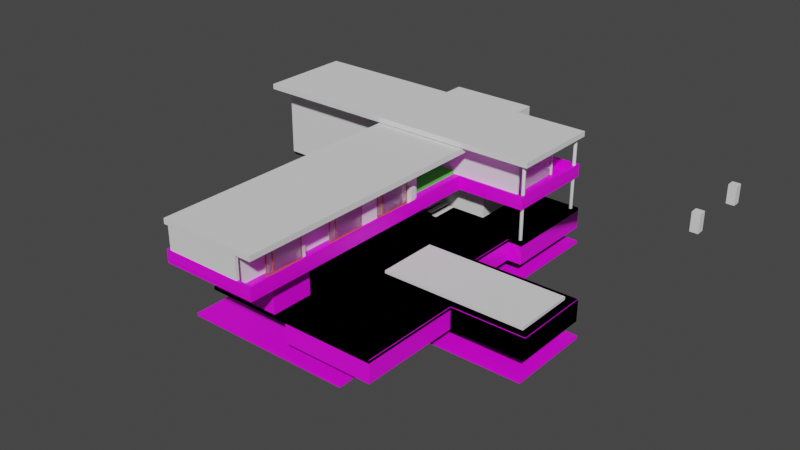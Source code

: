 # Source: CliffHouse.blend  (saved by Blender 3.3.6; exported with 4.5.12 LTS)
import bpy
from mathutils import Matrix  # noqa: F401  (used for matrix-valued properties, if any)

bpy.ops.wm.read_factory_settings(use_empty=True)
scene = bpy.context.scene
scene.name = 'Scene'

# ---- collections
col_reference = bpy.data.collections.new('Reference'); scene.collection.children.link(col_reference)
col_toplevel = bpy.data.collections.new('TopLevel'); scene.collection.children.link(col_toplevel)
col_swimmingpoollevel = bpy.data.collections.new('SwimmingPoolLevel'); scene.collection.children.link(col_swimmingpoollevel)
col_lowerlevel = bpy.data.collections.new('LowerLevel'); scene.collection.children.link(col_lowerlevel)
col_stairs = bpy.data.collections.new('Stairs'); scene.collection.children.link(col_stairs)
col_backups = bpy.data.collections.new('Backups'); scene.collection.children.link(col_backups)

# ---- images (referenced by path relative to the original .blend; pixels are not part of the script)
import os
ASSET_DIR = os.environ.get("B2B_ASSET_DIR", "")  # directory of the original .blend (textures are referenced by path, not embedded)
HERE = os.path.dirname(os.path.abspath(__file__))  # packed textures are extracted next to this script under _unpacked/

def load_image(name, relpath, width, height, colorspace="sRGB"):
    """Load a texture the original file referenced (path relative to the .blend, or extracted next to this script)."""
    p = next((c for c in (os.path.join(HERE, relpath), os.path.join(ASSET_DIR, relpath)) if relpath and os.path.exists(c)), "")
    if p:
        img = bpy.data.images.load(p, check_existing=True)
        img.name = name
    else:  # same state as the original file: an image datablock whose file is absent (Cycles renders it pink)
        img = bpy.data.images.new(name, width, height)
        img.source = "FILE"
        img.filepath = "//" + (relpath or name)
    img.colorspace_settings.name = colorspace
    return img
img_simpleredbricks_albedo_png = load_image('SimpleRedBricks_Albedo.png', 'SimpleRedBricks_Albedo.png', 1024, 1024, 'sRGB')
img_bathroomtiles_albedo_png = load_image('BathroomTiles_albedo.png', 'BathroomTiles_albedo.png', 1024, 1024, 'sRGB')

# ---- materials (node trees are filled in below, after node groups)
mat_plasterfloor = bpy.data.materials.new('PlasterFloor')
mat_plasterfloor.use_transparent_shadow = False
mat_brick = bpy.data.materials.new('Brick')
mat_brick.use_transparent_shadow = False
mat_glass = bpy.data.materials.new('Glass')
mat_glass.use_transparent_shadow = False
mat_woodframing = bpy.data.materials.new('WoodFraming')
mat_woodframing.use_transparent_shadow = False
mat_grass = bpy.data.materials.new('Grass')
mat_grass.use_transparent_shadow = False
mat_poolwalls = bpy.data.materials.new('PoolWalls')
mat_poolwalls.use_transparent_shadow = False
mat_swimmingpoolwater = bpy.data.materials.new('SwimmingPoolWater')
mat_swimmingpoolwater.use_transparent_shadow = False
mat_material = bpy.data.materials.new('Material')
mat_material.use_transparent_shadow = False

# ---- node groups
ng_auto_smooth = bpy.data.node_groups.new('Auto Smooth', 'GeometryNodeTree')
_s = ng_auto_smooth.interface.new_socket(name='Geometry', in_out='OUTPUT', socket_type='NodeSocketGeometry')
_s = ng_auto_smooth.interface.new_socket(name='Geometry', in_out='INPUT', socket_type='NodeSocketGeometry')
_s = ng_auto_smooth.interface.new_socket(name='Angle', in_out='INPUT', socket_type='NodeSocketFloat')
_s.subtype = 'ANGLE'
_s.min_value = 0.0
_s.max_value = 3.142
ng_auto_smooth.is_modifier = True
_N = ng_auto_smooth.nodes; _L = ng_auto_smooth.links
n0 = _N.new('NodeGroupOutput'); n0.name = 'Group Output'; n0.location = (480, -100)
n1 = _N.new('NodeGroupInput'); n1.name = 'Group Input'; n1.location = (-420, -300)
n2 = _N.new('NodeGroupInput'); n2.name = 'Group Input.001'; n2.location = (-60, -100)
n3 = _N.new('GeometryNodeSetShadeSmooth'); n3.name = 'Set Shade Smooth'; n3.location = (120, -100)
n3.domain = 'EDGE'
n4 = _N.new('GeometryNodeSetShadeSmooth'); n4.name = 'Set Shade Smooth.001'; n4.location = (300, -100)
n5 = _N.new('GeometryNodeInputMeshEdgeAngle'); n5.name = 'Edge Angle'; n5.location = (-420, -220)
n6 = _N.new('GeometryNodeInputEdgeSmooth'); n6.name = 'Is Edge Smooth'; n6.location = (-60, -160)
n7 = _N.new('GeometryNodeInputShadeSmooth'); n7.name = 'Is Face Smooth'; n7.location = (-240, -340)
n8 = _N.new('FunctionNodeBooleanMath'); n8.name = 'Boolean Math'; n8.location = (-60, -220)
n9 = _N.new('FunctionNodeCompare'); n9.name = 'Compare'; n9.location = (-240, -180)
n9.operation = 'LESS_EQUAL'
_L.new(n5.outputs[0], n9.inputs[0])
_L.new(n4.outputs[0], n0.inputs[0])
_L.new(n1.outputs[1], n9.inputs[1])
_L.new(n9.outputs[0], n8.inputs[0])
_L.new(n7.outputs[0], n8.inputs[1])
_L.new(n2.outputs[0], n3.inputs[0])
_L.new(n6.outputs[0], n3.inputs[1])
_L.new(n3.outputs[0], n4.inputs[0])
_L.new(n8.outputs[0], n3.inputs[2])
n0.is_active_output = True

# ---- material node trees
mat_plasterfloor.use_nodes = True; mat_plasterfloor.node_tree.nodes.clear()
_N = mat_plasterfloor.node_tree.nodes; _L = mat_plasterfloor.node_tree.links
n0 = _N.new('ShaderNodeBsdfPrincipled'); n0.name = 'Principled BSDF'; n0.location = (10, 300)
n0.distribution = 'GGX'
n0.subsurface_method = 'RANDOM_WALK_SKIN'
n0.inputs[3].default_value = 1.45
n0.inputs[27].default_value = (0.0, 0.0, 0.0, 1.0)
n0.inputs[28].default_value = 1.0
n1 = _N.new('ShaderNodeOutputMaterial'); n1.name = 'Material Output'; n1.location = (300, 300)
n2 = _N.new('ShaderNodeTexImage'); n2.name = 'Image Texture'; n2.location = (-280, 275)
n2.image = img_simpleredbricks_albedo_png
_L.new(n0.outputs[0], n1.inputs[0])
_L.new(n2.outputs[0], n0.inputs[0])
n1.is_active_output = True
mat_brick.use_nodes = True; mat_brick.node_tree.nodes.clear()
_N = mat_brick.node_tree.nodes; _L = mat_brick.node_tree.links
n0 = _N.new('ShaderNodeBsdfPrincipled'); n0.name = 'Principled BSDF'; n0.location = (10, 300)
n0.distribution = 'GGX'
n0.subsurface_method = 'RANDOM_WALK_SKIN'
n0.inputs[3].default_value = 1.45
n0.inputs[27].default_value = (0.0, 0.0, 0.0, 1.0)
n0.inputs[28].default_value = 1.0
n1 = _N.new('ShaderNodeOutputMaterial'); n1.name = 'Material Output'; n1.location = (300, 300)
n2 = _N.new('ShaderNodeTexImage'); n2.name = 'Image Texture'; n2.location = (-190, 275)
n2.image = img_simpleredbricks_albedo_png
_L.new(n0.outputs[0], n1.inputs[0])
_L.new(n2.outputs[0], n0.inputs[0])
n1.is_active_output = True
mat_glass.use_nodes = True; mat_glass.node_tree.nodes.clear()
_N = mat_glass.node_tree.nodes; _L = mat_glass.node_tree.links
n0 = _N.new('ShaderNodeOutputMaterial'); n0.name = 'Material Output'; n0.location = (300, 300)
n1 = _N.new('ShaderNodeBsdfGlass'); n1.name = 'Glass BSDF'; n1.location = (10, 300)
n1.distribution = 'BECKMANN'
n1.inputs[1].default_value = 0.5
n1.inputs[2].default_value = 1.45
_L.new(n1.outputs[0], n0.inputs[0])
n0.is_active_output = True
mat_woodframing.use_nodes = True; mat_woodframing.node_tree.nodes.clear()
_N = mat_woodframing.node_tree.nodes; _L = mat_woodframing.node_tree.links
n0 = _N.new('ShaderNodeBsdfPrincipled'); n0.name = 'Principled BSDF'; n0.location = (10, 300)
n0.distribution = 'GGX'
n0.subsurface_method = 'RANDOM_WALK_SKIN'
n0.inputs[3].default_value = 1.45
n0.inputs[27].default_value = (0.0, 0.0, 0.0, 1.0)
n0.inputs[28].default_value = 1.0
n1 = _N.new('ShaderNodeOutputMaterial'); n1.name = 'Material Output'; n1.location = (300, 300)
n2 = _N.new('ShaderNodeRGB'); n2.name = 'RGB'; n2.location = (-280, 275)
n2.outputs[0].default_value = (0.5, 0.1303, 0.03144, 1.0)
_L.new(n0.outputs[0], n1.inputs[0])
_L.new(n2.outputs[0], n0.inputs[0])
n1.is_active_output = True
mat_grass.use_nodes = True; mat_grass.node_tree.nodes.clear()
_N = mat_grass.node_tree.nodes; _L = mat_grass.node_tree.links
n0 = _N.new('ShaderNodeBsdfPrincipled'); n0.name = 'Principled BSDF'; n0.location = (10, 300)
n0.distribution = 'GGX'
n0.subsurface_method = 'RANDOM_WALK_SKIN'
n0.inputs[3].default_value = 1.45
n0.inputs[27].default_value = (0.0, 0.0, 0.0, 1.0)
n0.inputs[28].default_value = 1.0
n1 = _N.new('ShaderNodeOutputMaterial'); n1.name = 'Material Output'; n1.location = (300, 300)
n2 = _N.new('ShaderNodeTexImage'); n2.name = 'Image Texture'; n2.location = (-280, 275)
n2.image = img_bathroomtiles_albedo_png
_L.new(n0.outputs[0], n1.inputs[0])
_L.new(n2.outputs[0], n0.inputs[0])
n1.is_active_output = True
mat_poolwalls.use_nodes = True; mat_poolwalls.node_tree.nodes.clear()
_N = mat_poolwalls.node_tree.nodes; _L = mat_poolwalls.node_tree.links
n0 = _N.new('ShaderNodeBsdfPrincipled'); n0.name = 'Principled BSDF'; n0.location = (10, 300)
n0.distribution = 'GGX'
n0.subsurface_method = 'RANDOM_WALK_SKIN'
n0.inputs[3].default_value = 1.45
n0.inputs[27].default_value = (0.0, 0.0, 0.0, 1.0)
n0.inputs[28].default_value = 1.0
n1 = _N.new('ShaderNodeOutputMaterial'); n1.name = 'Material Output'; n1.location = (300, 300)
n2 = _N.new('ShaderNodeTexImage'); n2.name = 'Image Texture'; n2.location = (-280, 275)
n2.image = img_bathroomtiles_albedo_png
_L.new(n0.outputs[0], n1.inputs[0])
_L.new(n2.outputs[0], n0.inputs[0])
n1.is_active_output = True
mat_swimmingpoolwater.use_nodes = True; mat_swimmingpoolwater.node_tree.nodes.clear()
_N = mat_swimmingpoolwater.node_tree.nodes; _L = mat_swimmingpoolwater.node_tree.links
n0 = _N.new('ShaderNodeBsdfPrincipled'); n0.name = 'Principled BSDF'; n0.location = (10, 300)
n0.distribution = 'GGX'
n0.subsurface_method = 'RANDOM_WALK_SKIN'
n0.inputs[3].default_value = 1.45
n0.inputs[27].default_value = (0.0, 0.0, 0.0, 1.0)
n0.inputs[28].default_value = 1.0
n1 = _N.new('ShaderNodeOutputMaterial'); n1.name = 'Material Output'; n1.location = (300, 300)
_L.new(n0.outputs[0], n1.inputs[0])
n1.is_active_output = True
mat_material.use_nodes = True; mat_material.node_tree.nodes.clear()
_N = mat_material.node_tree.nodes; _L = mat_material.node_tree.links
n0 = _N.new('ShaderNodeBsdfPrincipled'); n0.name = 'Principled BSDF'; n0.location = (10, 300)
n0.distribution = 'GGX'
n0.subsurface_method = 'RANDOM_WALK_SKIN'
n0.inputs[0].default_value = (0.07185, 0.8, 0.04384, 1.0)
n0.inputs[3].default_value = 1.45
n0.inputs[27].default_value = (0.0, 0.0, 0.0, 1.0)
n0.inputs[28].default_value = 1.0
n1 = _N.new('ShaderNodeOutputMaterial'); n1.name = 'Material Output'; n1.location = (300, 300)
_L.new(n0.outputs[0], n1.inputs[0])
n1.is_active_output = True

# ---- world
world_world = bpy.data.worlds.new('World'); scene.world = world_world
world_world.use_nodes = True; world_world.node_tree.nodes.clear()
_N = world_world.node_tree.nodes; _L = world_world.node_tree.links
n0 = _N.new('ShaderNodeOutputWorld'); n0.name = 'World Output'; n0.location = (300, 300)
n1 = _N.new('ShaderNodeBackground'); n1.name = 'Background'; n1.location = (10, 300)
n1.inputs[0].default_value = (0.05088, 0.05088, 0.05088, 1.0)
_L.new(n1.outputs[0], n0.inputs[0])
n0.is_active_output = True
world_world.color = (0.05088, 0.05088, 0.05088)
world_world.use_sun_shadow = False
world_world.sun_shadow_jitter_overblur = 0.0

# ---- meshes
me_cube_010 = bpy.data.meshes.new('Cube.010')
me_cube_010.from_pydata([(-0.3048, -0.3048, -0.3048), (-0.3048, -0.3048, 0.3048), (-0.3048, 0.3048, -0.3048), (-0.3048, 0.3048, 0.3048), (0.3048, -0.3048, -0.3048), (0.3048, -0.3048, 0.3048), (0.3048, 0.3048, -0.3048), (0.3048, 0.3048, 0.3048)], [], [(0, 1, 3, 2), (2, 3, 7, 6), (6, 7, 5, 4), (4, 5, 1, 0), (2, 6, 4, 0), (7, 3, 1, 5)])
_uv = me_cube_010.uv_layers.new(name='UVMap')
_uv.uv.foreach_set('vector', [0.375, 0.0, 0.625, 0.0, 0.625, 0.25, 0.375, 0.25, 0.375, 0.25, 0.625, 0.25, 0.625, 0.5, 0.375, 0.5, 0.375, 0.5, 0.625, 0.5, 0.625, 0.75, 0.375, 0.75, 0.375, 0.75, 0.625, 0.75, 0.625, 1.0, 0.375, 1.0, 0.125, 0.5, 0.375, 0.5, 0.375, 0.75, 0.125, 0.75, 0.625, 0.5, 0.875, 0.5, 0.875, 0.75, 0.625, 0.75])
me_cube_010.update()
me_cube_013 = bpy.data.meshes.new('Cube.013')
me_cube_013.from_pydata([(-0.3048, -0.3048, -0.3048), (-0.3048, -0.3048, 0.3048), (-0.3048, 0.3048, -0.3048), (-0.3048, 0.3048, 0.3048), (0.3048, -0.3048, -0.3048), (0.3048, -0.3048, 0.3048), (0.3048, 0.3048, -0.3048), (0.3048, 0.3048, 0.3048)], [], [(0, 1, 3, 2), (2, 3, 7, 6), (6, 7, 5, 4), (4, 5, 1, 0), (2, 6, 4, 0), (7, 3, 1, 5)])
_uv = me_cube_013.uv_layers.new(name='UVMap')
_uv.uv.foreach_set('vector', [0.375, 0.0, 0.625, 0.0, 0.625, 0.25, 0.375, 0.25, 0.375, 0.25, 0.625, 0.25, 0.625, 0.5, 0.375, 0.5, 0.375, 0.5, 0.625, 0.5, 0.625, 0.75, 0.375, 0.75, 0.375, 0.75, 0.625, 0.75, 0.625, 1.0, 0.375, 1.0, 0.125, 0.5, 0.375, 0.5, 0.375, 0.75, 0.125, 0.75, 0.625, 0.5, 0.875, 0.5, 0.875, 0.75, 0.625, 0.75])
me_cube_013.update()
me_cube_003 = bpy.data.meshes.new('Cube.003')
me_cube_003.from_pydata([(-15.42, -16.32, 8.007), (-15.42, -16.32, 8.357), (-15.42, 27.59, 8.007), (-15.42, 27.59, 8.357), (-4.163, -16.32, 8.007), (-4.163, -16.32, 8.357), (-4.163, 27.59, 8.007), (-4.163, 27.59, 8.357), (-15.42, 13.99, 8.007), (-15.42, 13.99, 8.357), (-4.163, 13.99, 8.007), (-4.163, 13.99, 8.357), (-15.42, 24.99, 8.357), (-4.163, 24.99, 8.007), (-15.42, 24.99, 8.007), (-4.163, 24.99, 8.357), (3.795, 24.99, 8.357), (3.795, 13.99, 8.357), (3.795, 13.99, 8.007), (3.795, 24.99, 8.007)], [], [(14, 12, 3, 2), (2, 3, 7, 6), (10, 11, 5, 4), (4, 5, 1, 0), (8, 10, 4, 0), (11, 9, 1, 5), (15, 12, 9, 11), (14, 13, 10, 8), (10, 13, 19, 18), (0, 1, 9, 8), (6, 7, 15, 13), (2, 6, 13, 14), (7, 3, 12, 15), (8, 9, 12, 14), (19, 16, 17, 18), (15, 11, 17, 16), (13, 15, 16, 19), (11, 10, 18, 17)])
_uv = me_cube_003.uv_layers.new(name='UVMap')
_uv.uv.foreach_set('vector', [-4.163, -4.326, -4.25, -4.326, -4.25, -4.974, -4.163, -4.974, -4.425, 3.167, -4.338, 3.167, -4.338, 5.974, -4.425, 5.974, -4.338, -1.584, -4.25, -1.584, -4.25, 5.974, -4.338, 5.974, -4.425, 0.3597, -4.338, 0.3597, -4.338, 3.167, -4.425, 3.167, -4.163, -1.584, -1.356, -1.584, -1.356, 5.974, -4.163, 5.974, 3.435, 2.584, 0.6281, 2.584, 0.6281, -4.974, 3.435, -4.974, 3.435, 5.326, 0.6281, 5.326, 0.6281, 2.584, 3.435, 2.584, -4.163, -4.326, -1.356, -4.326, -1.356, -1.584, -4.163, -1.584, -1.356, -1.584, -1.356, -4.326, 0.6281, -4.326, 0.6281, -1.584, -4.163, 5.974, -4.25, 5.974, -4.25, -1.584, -4.163, -1.584, -4.425, -3.031, -4.338, -3.031, -4.338, -2.383, -4.425, -2.383, -4.163, -4.974, -1.356, -4.974, -1.356, -4.326, -4.163, -4.326, 3.435, 5.974, 0.6281, 5.974, 0.6281, 5.326, 3.435, 5.326, -4.163, -1.584, -4.25, -1.584, -4.25, -4.326, -4.163, -4.326, -4.425, -2.383, -4.338, -2.383, -4.338, 0.3597, -4.425, 0.3597, 3.435, 5.326, 3.435, 2.584, 5.419, 2.584, 5.419, 5.326, -4.338, -3.568, -4.25, -3.568, -4.25, -1.584, -4.338, -1.584, -4.425, 5.974, -4.512, 5.974, -4.512, 3.99, -4.425, 3.99])
me_cube_003.materials.append(mat_plasterfloor)
me_cube_003.update()
me_cube_006 = bpy.data.meshes.new('Cube.006')
me_cube_006.from_pydata([(-0.3048, -43.53, -0.3048), (-0.3048, -43.53, 0.3048), (-0.3048, 0.3048, -0.3048), (-0.3048, 0.3048, 0.3048), (7.771, -43.53, -0.3048), (7.771, -43.53, 0.3048), (7.771, 0.3048, -0.3048), (7.771, 0.3048, 0.3048), (-0.3048, -4.463, -0.3048), (-0.3048, -4.463, 0.3048), (7.771, -4.463, -0.3048), (7.771, -4.463, 0.3048), (-0.3048, -11.02, -0.3048), (7.771, -11.02, 0.3048), (-0.3048, -11.02, 0.3048), (7.771, -11.02, -0.3048), (9.699, 0.3048, 0.3048), (9.699, 0.3048, -0.3048), (9.699, -4.463, -0.3048), (9.699, -4.463, 0.3048), (15.92, -11.02, -0.3048), (15.92, -4.463, -0.3048), (15.92, -4.463, 0.3048), (15.92, -11.02, 0.3048), (-1.433, -11.02, 0.3048), (-1.433, -4.463, 0.3048), (-1.433, -4.463, -0.3048), (-1.433, -11.02, -0.3048), (-0.2511, -11.07, 0.4379), (-0.2511, -4.518, 0.4379), (7.824, -4.518, 0.4379), (7.824, -11.07, 0.4379), (15.97, -4.518, 0.4379), (15.97, -11.07, 0.4379), (-0.3048, -4.463, 0.4885), (-0.3048, 0.3048, 0.4885), (7.771, 0.3048, 0.4885), (7.771, -4.463, 0.4885), (9.699, 0.3048, 0.4885), (9.699, -4.463, 0.4885), (-0.3048, -18.29, -0.3048), (7.771, -18.29, 0.3048), (-0.3048, -18.29, 0.3048), (7.771, -18.29, -0.3048)], [], [(8, 9, 3, 2), (2, 3, 7, 6), (43, 41, 5, 4), (4, 5, 1, 0), (40, 43, 4, 0), (41, 42, 1, 5), (9, 11, 37, 34), (2, 6, 10, 8), (10, 6, 17, 18), (14, 9, 25, 24), (11, 9, 29, 30), (8, 10, 15, 12), (10, 11, 22, 21), (17, 16, 19, 18), (11, 10, 18, 19), (6, 7, 16, 17), (7, 3, 35, 36), (21, 22, 23, 20), (13, 15, 20, 23), (15, 10, 21, 20), (22, 11, 30, 32), (27, 24, 25, 26), (12, 14, 24, 27), (8, 12, 27, 26), (9, 8, 26, 25), (30, 29, 28, 31), (30, 31, 33, 32), (23, 22, 32, 33), (14, 13, 31, 28), (13, 23, 33, 31), (9, 14, 28, 29), (36, 35, 34, 37), (36, 37, 39, 38), (11, 19, 39, 37), (19, 16, 38, 39), (16, 7, 36, 38), (3, 9, 34, 35), (0, 1, 42, 40), (40, 42, 41, 43), (12, 15, 13, 14)])
_uv = me_cube_006.uv_layers.new(name='UVMap')
_uv.uv.foreach_set('vector', [0.375, 0.2228, 0.625, 0.2228, 0.625, 0.25, 0.375, 0.25, 0.375, 0.25, 0.625, 0.25, 0.625, 0.5, 0.375, 0.5, 0.375, 0.6043, 0.625, 0.6043, 0.625, 0.75, 0.375, 0.75, 0.375, 0.75, 0.625, 0.75, 0.625, 1.0, 0.375, 1.0, 0.125, 0.6043, 0.375, 0.6043, 0.375, 0.75, 0.125, 0.75, 0.625, 0.6043, 0.875, 0.6043, 0.875, 0.75, 0.625, 0.75, 0.875, 0.5272, 0.625, 0.5272, 0.625, 0.5272, 0.875, 0.5272, 0.125, 0.5, 0.375, 0.5, 0.375, 0.5272, 0.125, 0.5272, 0.375, 0.5272, 0.375, 0.5, 0.375, 0.5, 0.375, 0.5272, 0.875, 0.5646, 0.875, 0.5272, 0.875, 0.5272, 0.875, 0.5646, 0.625, 0.5272, 0.875, 0.5272, 0.875, 0.5272, 0.625, 0.5272, 0.125, 0.5272, 0.375, 0.5272, 0.375, 0.5646, 0.125, 0.5646, 0.375, 0.5272, 0.625, 0.5272, 0.625, 0.5272, 0.375, 0.5272, 0.375, 0.5, 0.625, 0.5, 0.625, 0.5272, 0.375, 0.5272, 0.625, 0.5272, 0.375, 0.5272, 0.375, 0.5272, 0.625, 0.5272, 0.375, 0.5, 0.625, 0.5, 0.625, 0.5, 0.375, 0.5, 0.625, 0.5, 0.625, 0.25, 0.625, 0.25, 0.625, 0.5, 0.375, 0.5272, 0.625, 0.5272, 0.625, 0.5646, 0.375, 0.5646, 0.625, 0.5646, 0.375, 0.5646, 0.375, 0.5646, 0.625, 0.5646, 0.375, 0.5646, 0.375, 0.5272, 0.375, 0.5272, 0.375, 0.5646, 0.625, 0.5272, 0.625, 0.5272, 0.625, 0.5272, 0.625, 0.5272, 0.375, 0.1854, 0.625, 0.1854, 0.625, 0.2228, 0.375, 0.2228, 0.375, 0.1854, 0.625, 0.1854, 0.625, 0.1854, 0.375, 0.1854, 0.125, 0.5272, 0.125, 0.5646, 0.125, 0.5646, 0.125, 0.5272, 0.625, 0.2228, 0.375, 0.2228, 0.375, 0.2228, 0.625, 0.2228, 0.625, 0.5272, 0.875, 0.5272, 0.875, 0.5646, 0.625, 0.5646, 0.625, 0.5272, 0.625, 0.5646, 0.625, 0.5646, 0.625, 0.5272, 0.625, 0.5646, 0.625, 0.5272, 0.625, 0.5272, 0.625, 0.5646, 0.875, 0.5646, 0.625, 0.5646, 0.625, 0.5646, 0.875, 0.5646, 0.625, 0.5646, 0.625, 0.5646, 0.625, 0.5646, 0.625, 0.5646, 0.875, 0.5272, 0.875, 0.5646, 0.875, 0.5646, 0.875, 0.5272, 0.625, 0.5, 0.875, 0.5, 0.875, 0.5272, 0.625, 0.5272, 0.625, 0.5, 0.625, 0.5272, 0.625, 0.5272, 0.625, 0.5, 0.625, 0.5272, 0.625, 0.5272, 0.625, 0.5272, 0.625, 0.5272, 0.625, 0.5272, 0.625, 0.5, 0.625, 0.5, 0.625, 0.5272, 0.625, 0.5, 0.625, 0.5, 0.625, 0.5, 0.625, 0.5, 0.625, 0.25, 0.625, 0.2228, 0.625, 0.2228, 0.625, 0.25, 0.375, 0.0, 0.625, 0.0, 0.625, 0.1457, 0.375, 0.1457, 0.125, 0.6043, 0.875, 0.6043, 0.625, 0.6043, 0.375, 0.6043, 0.125, 0.5646, 0.375, 0.5646, 0.625, 0.5646, 0.875, 0.5646])
me_cube_006.update()
me_cube_007 = bpy.data.meshes.new('Cube.007')
me_cube_007.from_pydata([(-0.9888, -32.85, -0.3048), (-0.9888, -32.85, 0.3048), (-0.9888, 0.3048, -0.3048), (-0.9888, 0.3048, 0.3048), (10.4, -32.85, -0.3048), (10.4, -32.85, 0.3048), (10.4, 0.3048, -0.3048), (10.4, 0.3048, 0.3048)], [], [(0, 1, 3, 2), (2, 3, 7, 6), (6, 7, 5, 4), (4, 5, 1, 0), (2, 6, 4, 0), (7, 3, 1, 5)])
_uv = me_cube_007.uv_layers.new(name='UVMap')
_uv.uv.foreach_set('vector', [0.375, 0.0, 0.625, 0.0, 0.625, 0.25, 0.375, 0.25, 0.375, 0.25, 0.625, 0.25, 0.625, 0.5, 0.375, 0.5, 0.375, 0.5, 0.625, 0.5, 0.625, 0.75, 0.375, 0.75, 0.375, 0.75, 0.625, 0.75, 0.625, 1.0, 0.375, 1.0, 0.125, 0.5, 0.375, 0.5, 0.375, 0.75, 0.125, 0.75, 0.625, 0.5, 0.875, 0.5, 0.875, 0.75, 0.625, 0.75])
me_cube_007.update()
me_cube_008 = bpy.data.meshes.new('Cube.008')
me_cube_008.from_pydata([(-35.87, -10.7, -0.3048), (-35.87, -10.7, 0.3048), (-35.87, 0.3048, -0.3048), (-35.87, 0.3048, 0.3048), (0.3048, -10.7, -0.3048), (0.3048, -10.7, 0.3048), (0.3048, 0.3048, -0.3048), (0.3048, 0.3048, 0.3048)], [], [(0, 1, 3, 2), (2, 3, 7, 6), (6, 7, 5, 4), (4, 5, 1, 0), (2, 6, 4, 0), (7, 3, 1, 5)])
_uv = me_cube_008.uv_layers.new(name='UVMap')
_uv.uv.foreach_set('vector', [0.375, 0.0, 0.625, 0.0, 0.625, 0.25, 0.375, 0.25, 0.375, 0.25, 0.625, 0.25, 0.625, 0.5, 0.375, 0.5, 0.375, 0.5, 0.625, 0.5, 0.625, 0.75, 0.375, 0.75, 0.375, 0.75, 0.625, 0.75, 0.625, 1.0, 0.375, 1.0, 0.125, 0.5, 0.375, 0.5, 0.375, 0.75, 0.125, 0.75, 0.625, 0.5, 0.875, 0.5, 0.875, 0.75, 0.625, 0.75])
me_cube_008.update()
me_cube_019 = bpy.data.meshes.new('Cube.019')
me_cube_019.from_pydata([(-15.42, -16.32, 8.357), (-4.163, -16.32, 8.357), (-4.163, 27.59, 8.357), (-4.163, 13.99, 8.357), (-4.163, 24.99, 8.357), (3.795, 24.99, 8.357), (3.795, 13.99, 8.357), (-4.353, 27.59, 8.357), (-4.353, -16.32, 8.357), (-4.353, 13.99, 8.357), (-4.353, 24.99, 8.357), (-4.163, 14.25, 8.357), (3.795, 14.25, 8.357), (-4.353, 14.25, 8.357), (3.405, 13.99, 8.357), (3.405, 24.99, 8.357), (3.405, 14.25, 8.357), (-4.163, 24.57, 8.357), (3.795, 24.57, 8.357), (-4.353, 24.57, 8.357), (3.405, 24.57, 8.357), (-4.163, -16.02, 8.357), (-15.42, -16.02, 8.357), (-4.353, -16.02, 8.357), (-4.353, 27.59, 9.701), (-4.163, 27.59, 9.701), (-4.163, -16.02, 9.701), (-4.163, -16.32, 9.701), (-4.353, -16.32, 9.701), (-15.42, -16.32, 9.701), (-4.163, 14.25, 9.701), (-4.163, 13.99, 9.701), (-4.353, 13.99, 9.701), (-4.163, 24.99, 9.701), (-4.353, 24.99, 9.701), (3.795, 14.25, 9.701), (3.795, 13.99, 9.701), (3.405, 13.99, 9.701), (3.405, 24.99, 9.701), (-4.353, 14.25, 9.701), (-4.353, -16.02, 9.701), (3.795, 24.57, 9.701), (3.405, 14.25, 9.701), (3.795, 24.99, 9.701), (3.405, 24.57, 9.701), (-4.163, 24.57, 9.701), (-4.353, 24.57, 9.701), (-15.42, -16.02, 9.701)], [], [(23, 8, 0, 22), (16, 12, 6, 14), (2, 4, 10, 7), (11, 3, 9, 13), (21, 1, 8, 23), (20, 18, 12, 16), (11, 16, 14, 3), (4, 15, 20, 17), (15, 5, 18, 20), (4, 17, 19, 10), (3, 21, 23, 9), (40, 47, 29, 28), (42, 37, 36, 35), (25, 24, 34, 33), (30, 39, 32, 31), (26, 40, 28, 27), (44, 42, 35, 41), (30, 31, 37, 42), (33, 45, 44, 38), (38, 44, 41, 43), (33, 34, 46, 45), (31, 32, 40, 26), (12, 18, 41, 35), (21, 3, 31, 26), (6, 12, 35, 36), (2, 7, 24, 25), (11, 13, 39, 30), (22, 0, 29, 47), (14, 6, 36, 37), (18, 5, 43, 41), (1, 21, 26, 27), (9, 23, 40, 32), (15, 4, 33, 38), (10, 19, 46, 34), (0, 8, 28, 29), (3, 14, 37, 31), (8, 1, 27, 28), (20, 16, 42, 44), (5, 15, 38, 43), (23, 22, 47, 40), (7, 10, 34, 24), (17, 20, 44, 45), (16, 11, 30, 42), (13, 9, 32, 39), (4, 2, 25, 33), (19, 17, 45, 46)])
me_cube_019.polygons.foreach_set('material_index', [1, 1, 1, 1, 1, 1, 1, 1, 1, 1, 1, 1, 1, 1, 1, 1, 1, 1, 1, 1, 1, 1, 1, 1, 1, 1, 1, 1, 1, 1, 1, 1, 1, 1, 1, 1, 1, 1, 1, 1, 1, 1, 1, 1, 1, 1])
_uv = me_cube_019.uv_layers.new(name='UVMap')
_uv.uv.foreach_set('vector', [-2.136, 0.7512, -2.154, 0.7512, -2.154, 0.08971, -2.136, 0.08972, -0.3277, 1.216, -0.3277, 1.239, -0.343, 1.239, -0.343, 1.216, 0.4699, 0.764, 0.3147, 0.7639, 0.3147, 0.7525, 0.4699, 0.7526, -0.3274, 0.7635, -0.3427, 0.7635, -0.3427, 0.7522, -0.3274, 0.7522, -2.136, 0.7626, -2.154, 0.7626, -2.154, 0.7512, -2.136, 0.7512, 0.2891, 1.216, 0.2891, 1.239, -0.3277, 1.239, -0.3277, 1.216, -0.3274, 0.7635, -0.3277, 1.216, -0.343, 1.216, -0.3427, 0.7635, 0.3147, 0.7639, 0.3145, 1.216, 0.2891, 1.216, 0.2894, 0.7639, 0.3145, 1.216, 0.3145, 1.239, 0.2891, 1.239, 0.2891, 1.216, 0.3147, 0.7639, 0.2894, 0.7639, 0.2894, 0.7525, 0.3147, 0.7525, -0.3427, 0.7635, -2.136, 0.7626, -2.136, 0.7512, -0.3427, 0.7522, 0.3343, 1.443, 0.3346, 0.7813, 0.3526, 0.7813, 0.3524, 1.443, -1.475, 1.906, -1.459, 1.906, -1.459, 1.929, -1.475, 1.929, -2.272, 1.453, -2.272, 1.442, -2.117, 1.442, -2.117, 1.453, -1.474, 1.453, -1.474, 1.442, -1.459, 1.442, -1.459, 1.453, 0.3343, 1.454, 0.3343, 1.443, 0.3524, 1.443, 0.3524, 1.454, -2.091, 1.905, -1.475, 1.906, -1.475, 1.929, -2.091, 1.929, -1.474, 1.453, -1.459, 1.453, -1.459, 1.906, -1.475, 1.906, -2.117, 1.453, -2.091, 1.453, -2.091, 1.905, -2.117, 1.905, -2.117, 1.905, -2.091, 1.905, -2.091, 1.929, -2.117, 1.929, -2.117, 1.453, -2.117, 1.442, -2.091, 1.442, -2.091, 1.453, -0.8785, -1.047, -0.8785, -1.058, 7.255, -1.057, 7.255, -1.046, 7.177, 0.01864, 4.386, 0.01864, 4.386, -0.3447, 7.177, -0.3447, 7.164, -1.071, -0.9515, -1.071, -0.9515, -1.435, 7.164, -1.435, 7.246, 0.01864, 7.177, 0.01864, 7.177, -0.3447, 7.246, -0.3447, 0.4805, 0.01864, 0.4805, 0.07009, 0.1172, 0.07009, 0.1172, 0.01864, 0.8952, 0.3819, 0.8438, 0.3819, 0.8438, 0.01864, 0.8952, 0.01864, 0.8438, 0.01864, 0.8438, 0.1005, 0.4805, 0.1005, 0.4805, 0.01864, 5.199, 0.3819, 5.094, 0.3819, 5.094, 0.01864, 5.199, 0.01864, 4.386, 0.01864, 4.271, 0.01864, 4.271, -0.3447, 4.386, -0.3447, 7.246, -1.071, 7.164, -1.071, 7.164, -1.435, 7.246, -1.435, -0.8697, -1.071, 7.246, -1.071, 7.246, -0.708, -0.8697, -0.708, 4.989, 0.3819, 2.942, 0.3819, 2.942, 0.01864, 4.989, 0.01864, 0.5053, -0.3447, 0.3907, -0.3447, 0.3907, -0.708, 0.5053, -0.708, 7.246, -0.3447, 4.253, -0.3447, 4.253, -0.708, 7.246, -0.708, 7.246, 0.3819, 5.199, 0.3819, 5.199, 0.01864, 7.246, 0.01864, 4.253, -0.3447, 4.201, -0.3447, 4.201, -0.708, 4.253, -0.708, 4.271, 0.01864, 1.48, 0.01864, 1.48, -0.3447, 4.271, -0.3447, 5.094, 0.3819, 4.989, 0.3819, 4.989, 0.01864, 5.094, 0.01864, 4.201, -0.3447, 1.208, -0.3447, 1.208, -0.708, 4.201, -0.708, 1.208, -0.3447, 0.5053, -0.3447, 0.5053, -0.708, 1.208, -0.708, 1.428, 0.01864, -0.6184, 0.01864, -0.6184, -0.3447, 1.428, -0.3447, 2.942, 0.3819, 0.8952, 0.3819, 0.8952, 0.01864, 2.942, 0.01864, -0.939, -1.071, -0.8697, -1.071, -0.8697, -0.708, -0.939, -0.708, 0.3907, -0.3447, -0.3118, -0.3447, -0.3118, -0.708, 0.3907, -0.708, 1.48, 0.01864, 1.428, 0.01864, 1.428, -0.3447, 1.48, -0.3447])
me_cube_019.materials.append(mat_plasterfloor)
me_cube_019.materials.append(mat_brick)
me_cube_019.update()
me_cube_020 = bpy.data.meshes.new('Cube.020')
me_cube_020.from_pydata([(2.98e-08, -0.2555, -0.6096), (8.075, -0.2555, -2.98e-08), (2.98e-08, -0.2555, -2.98e-08), (8.075, -0.2555, -0.6096), (2.98e-08, 0.0, -2.98e-08), (2.98e-08, 0.0, -0.6096), (8.075, 0.0, -2.98e-08), (8.075, 0.0, -0.6096)], [], [(0, 3, 1, 2), (5, 4, 6, 7), (1, 3, 7, 6), (2, 1, 6, 4), (3, 0, 5, 7), (0, 2, 4, 5)])
_uv = me_cube_020.uv_layers.new(name='UVMap')
_uv.uv.foreach_set('vector', [0.125, 0.6043, 0.375, 0.6043, 0.625, 0.6043, 0.875, 0.6043, 0.125, 0.6043, 0.875, 0.6043, 0.625, 0.6043, 0.375, 0.6043, 0.625, 0.6043, 0.375, 0.6043, 0.375, 0.6043, 0.625, 0.6043, 0.875, 0.6043, 0.625, 0.6043, 0.625, 0.6043, 0.875, 0.6043, 0.375, 0.6043, 0.125, 0.6043, 0.125, 0.6043, 0.375, 0.6043, 0.125, 0.6043, 0.875, 0.6043, 0.875, 0.6043, 0.125, 0.6043])
me_cube_020.update()
me_cube_021 = bpy.data.meshes.new('Cube.021')
me_cube_021.from_pydata([(-0.3048, -43.53, -0.3048), (-0.3048, -43.53, 0.3048), (-0.3048, -18.29, -0.3048), (-0.3048, -18.29, 0.3048), (-0.6054, -18.29, -0.3048), (-0.6054, -43.53, -0.3048), (-0.6054, -43.53, 0.3048), (-0.6054, -18.29, 0.3048)], [], [(0, 2, 3, 1), (5, 6, 7, 4), (1, 3, 7, 6), (2, 0, 5, 4), (3, 2, 4, 7), (0, 1, 6, 5)])
_uv = me_cube_021.uv_layers.new(name='UVMap')
_uv.uv.foreach_set('vector', [0.375, 0.0, 0.375, 0.1457, 0.625, 0.1457, 0.625, 0.0, 0.375, 0.0, 0.625, 0.0, 0.625, 0.1457, 0.375, 0.1457, 0.625, 0.0, 0.625, 0.1457, 0.625, 0.1457, 0.625, 0.0, 0.375, 0.1457, 0.375, 0.0, 0.375, 0.0, 0.375, 0.1457, 0.625, 0.1457, 0.375, 0.1457, 0.375, 0.1457, 0.625, 0.1457, 0.375, 0.0, 0.625, 0.0, 0.625, 0.0, 0.375, 0.0])
me_cube_021.update()
me_cube_022 = bpy.data.meshes.new('Cube.022')
me_cube_022.from_pydata([(2.98e-08, -0.2555, -0.6096), (8.075, -0.2555, -2.98e-08), (2.98e-08, -0.2555, -2.98e-08), (8.075, -0.2555, -0.6096), (2.98e-08, 0.0, -2.98e-08), (2.98e-08, 0.0, -0.6096), (8.075, 0.0, -2.98e-08), (8.075, 0.0, -0.6096)], [], [(0, 3, 1, 2), (5, 4, 6, 7), (1, 3, 7, 6), (2, 1, 6, 4), (3, 0, 5, 7), (0, 2, 4, 5)])
_uv = me_cube_022.uv_layers.new(name='UVMap')
_uv.uv.foreach_set('vector', [0.125, 0.6043, 0.375, 0.6043, 0.625, 0.6043, 0.875, 0.6043, 0.125, 0.6043, 0.875, 0.6043, 0.625, 0.6043, 0.375, 0.6043, 0.625, 0.6043, 0.375, 0.6043, 0.375, 0.6043, 0.625, 0.6043, 0.875, 0.6043, 0.625, 0.6043, 0.625, 0.6043, 0.875, 0.6043, 0.375, 0.6043, 0.125, 0.6043, 0.125, 0.6043, 0.375, 0.6043, 0.125, 0.6043, 0.875, 0.6043, 0.875, 0.6043, 0.125, 0.6043])
me_cube_022.update()
me_cube_023 = bpy.data.meshes.new('Cube.023')
me_cube_023.from_pydata([(8.075, -0.2555, -2.98e-08), (8.075, -0.2555, -0.6096), (8.075, 0.0, -2.98e-08), (8.075, 0.0, -0.6096), (8.644, -0.2555, -2.98e-08), (8.644, -0.2555, -0.6096), (8.644, 0.0, -2.98e-08), (8.644, 0.0, -0.6096), (8.075, 0.09877, -2.98e-08), (8.075, 0.09877, -0.6096), (8.644, 0.09877, -2.98e-08), (8.644, 0.09877, -0.6096)], [], [(0, 2, 3, 1), (4, 5, 7, 6), (2, 0, 4, 6), (2, 6, 10, 8), (1, 3, 7, 5), (0, 1, 5, 4), (9, 8, 10, 11), (6, 7, 11, 10), (3, 2, 8, 9), (7, 3, 9, 11)])
_uv = me_cube_023.uv_layers.new(name='UVMap')
_uv.uv.foreach_set('vector', [0.625, 0.6043, 0.625, 0.6043, 0.375, 0.6043, 0.375, 0.6043, 0.625, 0.6043, 0.375, 0.6043, 0.375, 0.6043, 0.625, 0.6043, 0.625, 0.6043, 0.625, 0.6043, 0.625, 0.6043, 0.625, 0.6043, 0.625, 0.6043, 0.625, 0.6043, 0.625, 0.6043, 0.625, 0.6043, 0.375, 0.6043, 0.375, 0.6043, 0.375, 0.6043, 0.375, 0.6043, 0.625, 0.6043, 0.375, 0.6043, 0.375, 0.6043, 0.625, 0.6043, 0.375, 0.6043, 0.625, 0.6043, 0.625, 0.6043, 0.375, 0.6043, 0.625, 0.6043, 0.375, 0.6043, 0.375, 0.6043, 0.625, 0.6043, 0.375, 0.6043, 0.625, 0.6043, 0.625, 0.6043, 0.375, 0.6043, 0.375, 0.6043, 0.375, 0.6043, 0.375, 0.6043, 0.375, 0.6043])
me_cube_023.update()
me_cube_024 = bpy.data.meshes.new('Cube.024')
me_cube_024.from_pydata([(8.075, -0.2555, -2.98e-08), (8.075, -0.2555, -0.6096), (8.075, 0.0, -2.98e-08), (8.075, 0.0, -0.6096), (8.644, -0.2555, -2.98e-08), (8.644, -0.2555, -0.6096), (8.644, 0.0, -2.98e-08), (8.644, 0.0, -0.6096), (8.075, 0.09877, -2.98e-08), (8.075, 0.09877, -0.6096), (8.644, 0.09877, -2.98e-08), (8.644, 0.09877, -0.6096), (8.075, -0.3782, -2.98e-08), (8.075, -0.3782, -0.6096), (8.644, -0.3782, -2.98e-08), (8.644, -0.3782, -0.6096)], [], [(0, 2, 3, 1), (4, 5, 7, 6), (2, 0, 4, 6), (2, 6, 10, 8), (1, 3, 7, 5), (5, 4, 14, 15), (9, 8, 10, 11), (6, 7, 11, 10), (3, 2, 8, 9), (7, 3, 9, 11), (12, 13, 15, 14), (0, 1, 13, 12), (1, 5, 15, 13), (4, 0, 12, 14)])
_uv = me_cube_024.uv_layers.new(name='UVMap')
_uv.uv.foreach_set('vector', [0.625, 0.6043, 0.625, 0.6043, 0.375, 0.6043, 0.375, 0.6043, 0.625, 0.6043, 0.375, 0.6043, 0.375, 0.6043, 0.625, 0.6043, 0.625, 0.6043, 0.625, 0.6043, 0.625, 0.6043, 0.625, 0.6043, 0.625, 0.6043, 0.625, 0.6043, 0.625, 0.6043, 0.625, 0.6043, 0.375, 0.6043, 0.375, 0.6043, 0.375, 0.6043, 0.375, 0.6043, 0.375, 0.6043, 0.625, 0.6043, 0.625, 0.6043, 0.375, 0.6043, 0.375, 0.6043, 0.625, 0.6043, 0.625, 0.6043, 0.375, 0.6043, 0.625, 0.6043, 0.375, 0.6043, 0.375, 0.6043, 0.625, 0.6043, 0.375, 0.6043, 0.625, 0.6043, 0.625, 0.6043, 0.375, 0.6043, 0.375, 0.6043, 0.375, 0.6043, 0.375, 0.6043, 0.375, 0.6043, 0.625, 0.6043, 0.375, 0.6043, 0.375, 0.6043, 0.625, 0.6043, 0.625, 0.6043, 0.375, 0.6043, 0.375, 0.6043, 0.625, 0.6043, 0.375, 0.6043, 0.375, 0.6043, 0.375, 0.6043, 0.375, 0.6043, 0.625, 0.6043, 0.625, 0.6043, 0.625, 0.6043, 0.625, 0.6043])
me_cube_024.update()
me_cube_025 = bpy.data.meshes.new('Cube.025')
me_cube_025.from_pydata([(8.075, -0.2555, -2.98e-08), (8.075, -0.2555, -0.6096), (8.075, 0.0, -2.98e-08), (8.075, 0.0, -0.6096), (8.644, -0.2555, -2.98e-08), (8.644, -0.2555, -0.6096), (8.644, 0.0, -2.98e-08), (8.644, 0.0, -0.6096), (8.075, 0.09877, -2.98e-08), (8.075, 0.09877, -0.6096), (8.644, 0.09877, -2.98e-08), (8.644, 0.09877, -0.6096), (8.075, -0.3782, -2.98e-08), (8.075, -0.3782, -0.6096), (8.644, -0.3782, -2.98e-08), (8.644, -0.3782, -0.6096)], [], [(0, 2, 3, 1), (4, 5, 7, 6), (2, 0, 4, 6), (2, 6, 10, 8), (1, 3, 7, 5), (5, 4, 14, 15), (9, 8, 10, 11), (6, 7, 11, 10), (3, 2, 8, 9), (7, 3, 9, 11), (12, 13, 15, 14), (0, 1, 13, 12), (1, 5, 15, 13), (4, 0, 12, 14)])
_uv = me_cube_025.uv_layers.new(name='UVMap')
_uv.uv.foreach_set('vector', [0.625, 0.6043, 0.625, 0.6043, 0.375, 0.6043, 0.375, 0.6043, 0.625, 0.6043, 0.375, 0.6043, 0.375, 0.6043, 0.625, 0.6043, 0.625, 0.6043, 0.625, 0.6043, 0.625, 0.6043, 0.625, 0.6043, 0.625, 0.6043, 0.625, 0.6043, 0.625, 0.6043, 0.625, 0.6043, 0.375, 0.6043, 0.375, 0.6043, 0.375, 0.6043, 0.375, 0.6043, 0.375, 0.6043, 0.625, 0.6043, 0.625, 0.6043, 0.375, 0.6043, 0.375, 0.6043, 0.625, 0.6043, 0.625, 0.6043, 0.375, 0.6043, 0.625, 0.6043, 0.375, 0.6043, 0.375, 0.6043, 0.625, 0.6043, 0.375, 0.6043, 0.625, 0.6043, 0.625, 0.6043, 0.375, 0.6043, 0.375, 0.6043, 0.375, 0.6043, 0.375, 0.6043, 0.375, 0.6043, 0.625, 0.6043, 0.375, 0.6043, 0.375, 0.6043, 0.625, 0.6043, 0.625, 0.6043, 0.375, 0.6043, 0.375, 0.6043, 0.625, 0.6043, 0.375, 0.6043, 0.375, 0.6043, 0.375, 0.6043, 0.375, 0.6043, 0.625, 0.6043, 0.625, 0.6043, 0.625, 0.6043, 0.625, 0.6043])
me_cube_025.update()
me_cube_026 = bpy.data.meshes.new('Cube.026')
me_cube_026.from_pydata([(8.075, -0.2555, -2.98e-08), (8.075, -0.2555, -0.6096), (8.075, 0.0, -2.98e-08), (8.075, 0.0, -0.6096), (8.644, -0.2555, -2.98e-08), (8.644, -0.2555, -0.6096), (8.644, 0.0, -2.98e-08), (8.644, 0.0, -0.6096), (8.075, 0.09877, -2.98e-08), (8.075, 0.09877, -0.6096), (8.644, 0.09877, -2.98e-08), (8.644, 0.09877, -0.6096), (8.075, -0.3782, -2.98e-08), (8.075, -0.3782, -0.6096), (8.644, -0.3782, -2.98e-08), (8.644, -0.3782, -0.6096)], [], [(0, 2, 3, 1), (4, 5, 7, 6), (2, 0, 4, 6), (2, 6, 10, 8), (1, 3, 7, 5), (5, 4, 14, 15), (9, 8, 10, 11), (6, 7, 11, 10), (3, 2, 8, 9), (7, 3, 9, 11), (12, 13, 15, 14), (0, 1, 13, 12), (1, 5, 15, 13), (4, 0, 12, 14)])
_uv = me_cube_026.uv_layers.new(name='UVMap')
_uv.uv.foreach_set('vector', [0.625, 0.6043, 0.625, 0.6043, 0.375, 0.6043, 0.375, 0.6043, 0.625, 0.6043, 0.375, 0.6043, 0.375, 0.6043, 0.625, 0.6043, 0.625, 0.6043, 0.625, 0.6043, 0.625, 0.6043, 0.625, 0.6043, 0.625, 0.6043, 0.625, 0.6043, 0.625, 0.6043, 0.625, 0.6043, 0.375, 0.6043, 0.375, 0.6043, 0.375, 0.6043, 0.375, 0.6043, 0.375, 0.6043, 0.625, 0.6043, 0.625, 0.6043, 0.375, 0.6043, 0.375, 0.6043, 0.625, 0.6043, 0.625, 0.6043, 0.375, 0.6043, 0.625, 0.6043, 0.375, 0.6043, 0.375, 0.6043, 0.625, 0.6043, 0.375, 0.6043, 0.625, 0.6043, 0.625, 0.6043, 0.375, 0.6043, 0.375, 0.6043, 0.375, 0.6043, 0.375, 0.6043, 0.375, 0.6043, 0.625, 0.6043, 0.375, 0.6043, 0.375, 0.6043, 0.625, 0.6043, 0.625, 0.6043, 0.375, 0.6043, 0.375, 0.6043, 0.625, 0.6043, 0.375, 0.6043, 0.375, 0.6043, 0.375, 0.6043, 0.375, 0.6043, 0.625, 0.6043, 0.625, 0.6043, 0.625, 0.6043, 0.625, 0.6043])
me_cube_026.update()
me_cube_029 = bpy.data.meshes.new('Cube.029')
me_cube_029.from_pydata([(3.556e-06, 1.86e-06, -0.01287), (-0.5, 1.86e-06, -0.01287), (-0.5, 0.5, -0.01287), (3.556e-06, 0.5, -0.01287), (-2.096e-06, -1.907e-06, 0.7388), (-0.5, -1.907e-06, 0.7388), (-0.5, 0.5, 0.7388), (1.672e-06, 0.5, 0.7388), (-0.25, 6.967, -2.98e-08), (-0.25, 6.967, -2.98e-08), (-0.25, 6.967, -2.98e-08), (-0.25, 6.967, -2.98e-08), (-0.25, 6.967, 0.7388), (-0.25, 6.967, 0.7388), (-0.25, 6.967, 0.7388), (-0.25, 6.967, 0.7388), (1.907e-06, -1.907e-06, 0.3694), (-0.5, -1.907e-06, 0.3694), (-0.5, 0.5, 0.3694), (1.907e-06, 0.5, 0.3694), (-0.25, 6.967, 0.3694), (-0.25, 6.967, 0.3694), (-0.25, 6.967, 0.3694), (-0.25, 6.967, 0.3694), (-0.25, 6.967, 0.3694), (-0.25, 6.967, 0.3694), (-0.25, 6.967, 0.3694), (-0.25, 6.967, 0.3694)], [], [(0, 1, 2, 3), (7, 6, 5, 4), (11, 10, 9, 8), (15, 14, 13, 12), (24, 25, 21, 20), (25, 26, 22, 21), (26, 27, 23, 22), (27, 24, 20, 23), (4, 5, 17, 16), (5, 6, 18, 17), (6, 7, 19, 18), (7, 4, 16, 19), (16, 17, 1, 0), (17, 18, 2, 1), (18, 19, 3, 2), (19, 16, 0, 3), (20, 21, 13, 12), (21, 22, 14, 13), (22, 23, 15, 14), (23, 20, 12, 15), (8, 9, 25, 24), (9, 10, 26, 25), (10, 11, 27, 26), (11, 8, 24, 27)])
me_cube_029.update()
me_cube_030 = bpy.data.meshes.new('Cube.030')
me_cube_030.from_pydata([(-2.709, 16.39, 8.089), (-2.709, 16.39, 12.78), (-2.709, 22.84, 8.089), (-2.709, 22.84, 12.78), (1.619, 16.39, 8.089), (1.619, 16.39, 12.78), (1.619, 22.84, 8.089), (1.619, 22.84, 12.78)], [], [(2, 3, 7, 6), (4, 6, 7, 5), (0, 4, 5, 1)])
_uv = me_cube_030.uv_layers.new(name='UVMap')
_uv.uv.foreach_set('vector', [0.0, 0.0, 0.0, 0.0, 0.0, 0.0, 0.0, 0.0, 0.0, 0.0, 0.0, 0.0, 0.0, 0.0, 0.0, 0.0, 0.0, 0.0, 0.0, 0.0, 0.0, 0.0, 0.0, 0.0])
me_cube_030.materials.append(mat_glass)
me_cube_030.update()
me_cube_031 = bpy.data.meshes.new('Cube.031')
me_cube_031.from_pydata([(3.556e-06, 1.86e-06, -0.01287), (-0.5, 1.86e-06, -0.01287), (-0.5, 0.5, -0.01287), (3.556e-06, 0.5, -0.01287), (-2.096e-06, -1.907e-06, 0.7388), (-0.5, -1.907e-06, 0.7388), (-0.5, 0.5, 0.7388), (1.672e-06, 0.5, 0.7388), (-0.25, 6.967, -2.98e-08), (-0.25, 6.967, -2.98e-08), (-0.25, 6.967, -2.98e-08), (-0.25, 6.967, -2.98e-08), (-0.25, 6.967, 0.7388), (-0.25, 6.967, 0.7388), (-0.25, 6.967, 0.7388), (-0.25, 6.967, 0.7388), (1.907e-06, -1.907e-06, 0.3694), (-0.5, -1.907e-06, 0.3694), (-0.5, 0.5, 0.3694), (1.907e-06, 0.5, 0.3694), (-0.25, 6.967, 0.3694), (-0.25, 6.967, 0.3694), (-0.25, 6.967, 0.3694), (-0.25, 6.967, 0.3694), (-0.25, 6.967, 0.3694), (-0.25, 6.967, 0.3694), (-0.25, 6.967, 0.3694), (-0.25, 6.967, 0.3694)], [], [(0, 1, 2, 3), (7, 6, 5, 4), (11, 10, 9, 8), (15, 14, 13, 12), (24, 25, 21, 20), (25, 26, 22, 21), (26, 27, 23, 22), (27, 24, 20, 23), (4, 5, 17, 16), (5, 6, 18, 17), (6, 7, 19, 18), (7, 4, 16, 19), (16, 17, 1, 0), (17, 18, 2, 1), (18, 19, 3, 2), (19, 16, 0, 3), (20, 21, 13, 12), (21, 22, 14, 13), (22, 23, 15, 14), (23, 20, 12, 15), (8, 9, 25, 24), (9, 10, 26, 25), (10, 11, 27, 26), (11, 8, 24, 27)])
me_cube_031.update()
me_cube_032 = bpy.data.meshes.new('Cube.032')
me_cube_032.from_pydata([(0.1154, 3.755, -0.2972), (0.1154, 0.1519, -0.2972), (0.1154, 3.755, -3.661), (0.1154, 0.1519, -3.661), (0.05475, 0.1519, -0.2972), (0.05475, 3.755, -0.2972), (0.05475, 3.755, -3.661), (0.05475, 0.1519, -3.661), (0.008506, 0.0, -3.871), (0.008506, 0.0, -0.1439), (0.1683, 0.0, -3.871), (0.1683, 0.0, -0.1439), (0.008506, 3.866, -3.871), (0.008506, 3.866, -0.1439), (0.1683, 3.866, -3.871), (0.1683, 3.866, -0.1439), (0.008506, 3.755, -3.871), (0.1683, 3.755, -0.1439), (0.008506, 3.755, -0.1439), (0.1683, 3.755, -3.871), (0.008506, 0.1519, -3.871), (0.1683, 0.1519, -0.1439), (0.008506, 0.1519, -0.1439), (0.1683, 0.1519, -3.871), (0.008506, 0.0, -0.2972), (0.1683, 0.0, -0.2972), (0.1683, 3.866, -0.2972), (0.008506, 3.866, -0.2972), (0.008506, 3.755, -0.2972), (0.1683, 3.755, -0.2972), (0.008506, 0.1519, -0.2972), (0.1683, 0.1519, -0.2972), (0.1683, 0.0, -3.661), (0.1683, 3.866, -3.661), (0.008506, 3.866, -3.661), (0.008506, 3.755, -3.661), (0.1683, 3.755, -3.661), (0.008506, 0.1519, -3.661), (0.1683, 0.1519, -3.661), (0.008506, 0.0, -3.661), (0.09719, 3.755, -0.2972), (0.09719, 0.1519, -0.2972), (0.09719, 3.755, -3.661), (0.09719, 0.1519, -3.661), (0.05059, 0.1519, -0.2972), (0.05059, 3.755, -0.2972), (0.05059, 3.755, -3.661), (0.05059, 0.1519, -3.661)], [], [(2, 0, 1, 3), (7, 4, 5, 6), (31, 21, 11, 25), (25, 11, 9, 24), (20, 23, 10, 8), (21, 22, 9, 11), (28, 18, 13, 27), (30, 22, 18, 28), (15, 13, 18, 17), (12, 14, 19, 16), (26, 15, 17, 29), (24, 9, 22, 30), (17, 18, 22, 21), (16, 19, 23, 20), (29, 17, 21, 31), (38, 36, 42, 43), (39, 24, 30, 37), (33, 26, 29, 36), (30, 28, 45, 44), (35, 28, 27, 34), (32, 25, 24, 39), (38, 31, 25, 32), (23, 38, 32, 10), (10, 32, 39, 8), (16, 35, 34, 12), (20, 37, 35, 16), (14, 33, 36, 19), (8, 39, 37, 20), (19, 36, 38, 23), (31, 38, 43, 41), (29, 31, 41, 40), (36, 29, 40, 42), (37, 30, 44, 47), (28, 35, 46, 45), (35, 37, 47, 46), (13, 15, 26, 33, 14, 12, 34, 27), (43, 47, 44, 41), (40, 41, 44, 45), (42, 40, 45, 46), (42, 46, 47, 43)])
me_cube_032.polygons.foreach_set('material_index', [0, 0, 1, 1, 1, 1, 1, 1, 1, 1, 1, 1, 1, 1, 1, 1, 1, 1, 1, 1, 1, 1, 1, 1, 1, 1, 1, 1, 1, 1, 1, 1, 1, 1, 1, 1, 1, 1, 1, 1])
_uv = me_cube_032.uv_layers.new(name='UVMap')
_uv.uv.foreach_set('vector', [0.0, 0.4845, 0.4391, 0.4845, 0.4391, 0.9356, 0.0, 0.9356, 0.4391, 0.4845, 0.8782, 0.4845, 0.8782, 0.9356, 0.4391, 0.9356, 0.5029, 0.4654, 0.5029, 0.4845, 0.4839, 0.4845, 0.4839, 0.4654, 0.9042, 0.9499, 0.9042, 0.9691, 0.8782, 0.9691, 0.8782, 0.9499, 0.9042, 0.9495, 0.9302, 0.9495, 0.9302, 0.9685, 0.9042, 0.9685, 0.9302, 0.9495, 0.9563, 0.9495, 0.9563, 0.9685, 0.9302, 0.9685, 0.01385, 0.4654, 0.01385, 0.4845, 0.0, 0.4845, 0.0, 0.4654, 0.4649, 0.4654, 0.4649, 0.4845, 0.01385, 0.4845, 0.01385, 0.4654, 0.9302, 0.4845, 0.9563, 0.4845, 0.9563, 0.4984, 0.9302, 0.4984, 0.9042, 0.4845, 0.9302, 0.4845, 0.9302, 0.4984, 0.9042, 0.4984, 0.9679, 0.4654, 0.9679, 0.4845, 0.954, 0.4845, 0.954, 0.4654, 0.4839, 0.4654, 0.4839, 0.4845, 0.4649, 0.4845, 0.4649, 0.4654, 0.9302, 0.4984, 0.9563, 0.4984, 0.9563, 0.9495, 0.9302, 0.9495, 0.9042, 0.4984, 0.9302, 0.4984, 0.9302, 0.9495, 0.9042, 0.9495, 0.954, 0.4654, 0.954, 0.4845, 0.5029, 0.4845, 0.5029, 0.4654, 0.9679, 0.9356, 0.9679, 0.4845, 0.9794, 0.4845, 0.9794, 0.9356, 0.4839, 0.02626, 0.4839, 0.4654, 0.4649, 0.4654, 0.4649, 0.02626, 0.9679, 0.02626, 0.9679, 0.4654, 0.954, 0.4654, 0.954, 0.02626, 0.9794, 0.4511, 0.9794, 0.0, 0.9863, 0.0, 0.9863, 0.4511, 0.01385, 0.02626, 0.01385, 0.4654, 0.0, 0.4654, 0.0, 0.02626, 0.9042, 0.5108, 0.9042, 0.9499, 0.8782, 0.9499, 0.8782, 0.5108, 0.5029, 0.02626, 0.5029, 0.4654, 0.4839, 0.4654, 0.4839, 0.02626, 0.5029, 0.0, 0.5029, 0.02626, 0.4839, 0.02626, 0.4839, 0.0, 0.9042, 0.4845, 0.9042, 0.5108, 0.8782, 0.5108, 0.8782, 0.4845, 0.01385, 0.0, 0.01385, 0.02626, 0.0, 0.02626, 0.0, 0.0, 0.4649, 0.0, 0.4649, 0.02626, 0.01385, 0.02626, 0.01385, 0.0, 0.9679, 0.0, 0.9679, 0.02626, 0.954, 0.02626, 0.954, 0.0, 0.4839, 0.0, 0.4839, 0.02626, 0.4649, 0.02626, 0.4649, 0.0, 0.954, 0.0, 0.954, 0.02626, 0.5029, 0.02626, 0.5029, 0.0, 0.9794, 0.9236, 0.9794, 0.4845, 0.991, 0.4845, 0.991, 0.9236, 0.9679, 0.4845, 0.9679, 0.9356, 0.9563, 0.9356, 0.9563, 0.4845, 0.9794, 0.0, 0.9794, 0.4391, 0.9679, 0.4391, 0.9679, 0.0, 1.0, 0.0, 1.0, 0.4391, 0.9931, 0.4391, 0.9931, 0.0, 0.991, 0.9236, 0.991, 0.4845, 0.9979, 0.4845, 0.9979, 0.9236, 0.9931, 0.0, 0.9931, 0.4511, 0.9863, 0.4511, 0.9863, 0.0, 0.0, 0.4845, 0.9679, 0.4845, 0.9679, 0.4654, 0.9679, 0.02626, 0.9302, 0.4845, 0.0, 0.0, 0.0, 0.02626, 0.0, 0.4654, 0.991, 0.4845, 0.9931, 0.0, 0.9931, 0.4391, 0.991, 0.9236, 0.9563, 0.4845, 0.991, 0.9236, 0.9863, 0.4511, 0.9863, 0.0, 0.9679, 0.0, 0.9563, 0.4845, 0.9979, 0.9236, 0.9979, 0.4845, 0.9679, 0.0, 0.9979, 0.4845, 0.9863, 0.4511, 0.991, 0.4845])
me_cube_032.materials.append(mat_glass)
me_cube_032.materials.append(mat_woodframing)
me_cube_032.update()
me_cube_001 = bpy.data.meshes.new('Cube.001')
me_cube_001.from_pydata([(-13.85, -12.4, 3.911), (-2.808, 0.1677, 2.146), (-13.85, -12.4, 4.261), (-13.85, 27.59, 3.911), (-2.808, 7.24, 2.146), (-13.85, 27.59, 4.261), (-4.181, -12.4, 3.911), (13.6, 0.1677, 2.146), (-3.532, -11.75, 4.261), (-4.181, 27.59, 3.911), (13.6, 7.24, 2.146), (-4.181, 27.59, 4.261), (-13.85, 13.94, 3.911), (-13.85, 13.94, 4.261), (-4.181, 13.94, 3.911), (-4.181, 13.94, 4.261), (-13.85, 8.154, 3.911), (-4.181, 8.154, 4.261), (-13.85, 8.154, 4.261), (-4.181, 8.154, 3.911), (-13.85, -0.7467, 3.911), (-3.532, -5.636, 4.261), (-13.85, -0.7467, 4.261), (-4.181, -0.7467, 3.911), (-13.85, 16.33, 4.261), (-4.181, 16.33, 3.911), (-13.85, 16.33, 3.911), (-4.181, 16.33, 4.261), (-13.85, 25.05, 4.261), (-4.181, 25.05, 3.911), (-13.85, 25.05, 3.911), (-4.181, 25.05, 4.261), (2.437, 8.154, 3.911), (2.437, 13.94, 3.911), (2.437, 16.33, 4.261), (2.437, 16.33, 3.911), (2.437, 25.05, 4.261), (2.437, 25.05, 3.911), (4.085, 16.33, 4.261), (4.085, 13.94, 4.261), (4.085, 13.94, 3.911), (4.085, 16.33, 3.911), (4.085, 25.05, 4.261), (4.085, 25.05, 3.911), (14.51, -0.7467, 3.911), (14.51, 8.154, 3.911), (-31.24, 25.05, 4.261), (-31.24, 27.59, 4.261), (-31.24, 27.59, 3.911), (-31.24, 25.05, 3.911), (-31.24, 16.33, 3.911), (-31.24, 16.33, 4.261), (6.062, -12.4, 3.911), (6.062, -0.7467, 3.911), (-4.181, -0.7467, 1.779), (-4.181, 8.154, 1.779), (14.51, -0.7467, 1.779), (14.51, 8.154, 1.779), (2.394, 13.94, 4.261), (2.437, 13.94, 4.217), (2.481, 13.94, 4.261), (2.437, 13.98, 4.261), (2.416, 13.94, 4.255), (2.432, 13.94, 4.239), (2.437, 8.154, 4.217), (2.394, 8.154, 4.261), (2.432, 8.154, 4.239), (2.416, 8.154, 4.255), (2.386, -0.7467, 3.911), (2.386, -0.7467, 4.261), (2.386, 8.154, 3.911), (2.386, -0.7467, 1.779), (2.386, 8.154, 1.779), (6.118, -0.7467, 3.911), (6.118, -0.7467, 1.779), (6.118, 8.154, 3.911), (6.118, 8.154, 1.779), (14.46, 8.105, 4.261), (14.51, 8.154, 4.211), (14.49, 8.13, 4.254), (14.5, 8.148, 4.236), (14.46, -0.6976, 4.261), (14.51, -0.7467, 4.211), (14.49, -0.7221, 4.254), (14.5, -0.7401, 4.236), (5.364, -5.636, 4.261), (6.062, -0.7467, 4.211), (6.037, -0.7467, 4.254), (6.055, -0.7467, 4.236), (6.062, -12.4, 4.211), (5.364, -11.75, 4.261), (6.055, -12.4, 4.236), (6.037, -12.4, 4.254), (2.386, 8.105, 4.261), (2.386, 8.154, 4.211), (2.337, 8.154, 4.261), (2.386, 8.13, 4.254), (2.386, 8.148, 4.236), (6.118, -0.7467, 4.211), (6.118, -0.6976, 4.261), (6.069, -0.7467, 4.261), (6.118, -0.7401, 4.236), (6.118, -0.7221, 4.254), (6.118, 8.105, 4.261), (6.118, 8.154, 4.211), (6.118, 8.13, 4.254), (6.118, 8.148, 4.236), (-4.181, -0.7467, 4.261), (-4.181, -12.4, 4.261), (6.013, -0.7467, 4.261), (6.013, -12.4, 4.261), (-3.532, -5.636, 4.026), (-3.532, -11.75, 4.026), (5.364, -5.636, 4.026), (5.364, -11.75, 4.026), (13.6, 0.1677, 4.261), (6.118, 0.1677, 4.261), (6.118, 7.24, 4.261), (13.6, 7.24, 4.261), (-2.808, 7.24, 4.261), (-2.808, 0.1677, 4.261), (2.386, 0.1677, 4.261), (2.386, 7.24, 4.261), (-4.181, -12.4, 1.779), (6.062, -12.4, 1.779), (6.062, -12.4, 1.779), (6.062, -0.7467, 1.779), (2.437, 8.154, 1.779), (2.437, 13.94, 1.779), (2.437, 13.94, 1.779), (4.085, 13.94, 1.779), (4.085, 13.94, 1.779), (4.085, 16.33, 1.779), (4.085, 16.33, 1.779), (4.085, 25.05, 1.779), (-13.85, 27.59, 1.779), (-4.181, 27.59, 1.779), (-4.181, 25.05, 1.779), (2.437, 25.05, 1.779), (4.085, 25.05, 1.779), (-31.24, 27.59, 1.779)], [], [(3, 30, 49, 48), (3, 5, 11, 9), (110, 108, 6, 52, 89, 91, 92), (6, 108, 2, 0), (20, 23, 6, 0), (107, 22, 2, 108), (27, 24, 13, 15), (26, 25, 14, 12), (31, 27, 34, 36), (16, 18, 13, 12), (20, 22, 18, 16), (15, 13, 18, 17), (12, 14, 19, 16), (29, 31, 36, 37), (0, 2, 22, 20), (17, 18, 22, 107), (16, 19, 23, 20), (53, 86, 89, 52), (65, 17, 19, 32, 64, 66, 67), (30, 29, 25, 26), (31, 28, 24, 27), (12, 13, 24, 26), (11, 5, 28, 31), (3, 9, 29, 30), (9, 11, 31, 29), (26, 24, 51, 50), (37, 36, 42, 43), (61, 60, 39, 38, 34), (33, 59, 64, 32), (14, 25, 35, 33), (59, 33, 40, 39, 60), (19, 14, 33, 32), (25, 29, 37, 35), (41, 38, 39, 40), (43, 42, 38, 41), (33, 35, 41, 40), (15, 17, 65, 58), (35, 37, 43, 41), (36, 34, 38, 42), (116, 99, 81, 77, 103, 117, 118, 115), (98, 73, 44, 82), (45, 78, 82, 44), (45, 44, 56, 57), (49, 46, 47, 48), (50, 51, 46, 49), (28, 5, 47, 46), (24, 28, 46, 51), (30, 26, 50, 49), (5, 3, 48, 47), (87, 88, 86, 53, 23, 107, 109), (85, 21, 111, 113), (122, 93, 95, 17, 107, 69, 121, 120, 119), (74, 76, 57, 56), (23, 19, 55, 54), (75, 45, 57, 76), (68, 23, 54, 71), (63, 59, 60, 61, 58, 62), (58, 65, 67, 62), (62, 67, 66, 63), (63, 66, 64, 59), (34, 27, 15, 58, 61), (73, 68, 71, 74), (19, 70, 72, 55), (54, 55, 72, 71), (121, 69, 100, 99, 116), (117, 103, 93, 122), (70, 94, 104, 75), (107, 23, 68, 69), (44, 73, 74, 56), (70, 75, 76, 72), (71, 72, 76, 74), (70, 19, 17, 95, 94), (100, 69, 68, 73, 98), (93, 96, 95), (96, 97, 95), (97, 94, 95), (98, 101, 100), (101, 102, 100), (102, 99, 100), (77, 81, 83, 79), (79, 83, 84, 80), (80, 84, 82, 78), (109, 110, 92, 87), (87, 92, 91, 88), (88, 91, 89, 86), (104, 94, 97, 106), (106, 97, 96, 105), (105, 96, 93, 103), (81, 99, 102, 83), (83, 102, 101, 84), (84, 101, 98, 82), (78, 104, 106, 80), (80, 106, 105, 79), (79, 105, 103, 77), (75, 104, 78, 45), (8, 21, 107, 108), (85, 90, 110, 109), (21, 85, 109, 107), (90, 8, 108, 110), (111, 112, 114, 113), (21, 8, 112, 111), (8, 90, 114, 112), (90, 85, 113, 114), (120, 1, 4, 119), (119, 4, 10, 118, 117, 122), (10, 7, 115, 118), (116, 115, 7, 1, 120, 121), (4, 1, 7, 10), (52, 6, 123, 124), (53, 52, 125, 126), (32, 127, 128, 33), (33, 129, 130, 40), (40, 131, 132, 41), (41, 133, 134, 43), (48, 3, 135, 140), (43, 139, 138, 37), (9, 136, 135, 3), (37, 138, 137, 29), (9, 29, 137, 136)])
me_cube_001.polygons.foreach_set('use_smooth', [1, 1, 1, 1, 1, 1, 1, 1, 1, 1, 1, 1, 1, 1, 1, 1, 1, 1, 1, 1, 1, 1, 1, 1, 1, 1, 1, 1, 1, 1, 1, 1, 1, 1, 1, 1, 1, 1, 1, 1, 1, 1, 1, 1, 1, 1, 1, 1, 1, 1, 1, 1, 1, 1, 1, 1, 1, 1, 1, 1, 1, 1, 1, 1, 1, 1, 1, 1, 1, 1, 1, 1, 1, 1, 1, 1, 1, 1, 1, 1, 1, 1, 1, 1, 1, 1, 1, 1, 1, 1, 1, 1, 1, 1, 1, 1, 1, 1, 1, 1, 1, 1, 1, 0, 0, 0, 0, 0, 1, 1, 1, 1, 1, 1, 1, 1, 1, 1, 1])
me_cube_001.polygons.foreach_set('material_index', [0, 0, 0, 0, 0, 0, 0, 0, 0, 0, 0, 0, 0, 0, 0, 0, 0, 0, 0, 0, 0, 0, 0, 0, 0, 0, 0, 0, 0, 0, 0, 0, 0, 0, 0, 0, 0, 0, 0, 2, 2, 2, 2, 0, 0, 0, 0, 0, 0, 0, 0, 2, 0, 0, 2, 2, 0, 0, 0, 0, 0, 2, 2, 0, 2, 2, 2, 2, 2, 2, 0, 0, 2, 0, 0, 0, 0, 0, 0, 2, 2, 2, 0, 0, 0, 2, 2, 2, 2, 2, 2, 2, 2, 2, 2, 0, 0, 0, 0, 1, 0, 0, 0, 2, 2, 2, 2, 2, 0, 0, 0, 0, 0, 0, 0, 0, 0, 0, 0])
_uv = me_cube_001.uv_layers.new(name='UVMap')
_uv.uv.foreach_set('vector', [10.95, -17.76, 10.95, -16.41, 1.736, -16.41, 1.736, -17.76, 10.39, 8.566, 10.2, 8.566, 10.2, 3.439, 10.39, 3.439, 11.52, 13.97, 11.52, 8.565, 11.7, 8.565, 11.7, 13.99, 11.54, 13.99, 11.53, 13.99, 11.52, 13.98, 11.7, 8.565, 11.52, 8.565, 11.52, 3.439, 11.7, 3.439, 10.95, -2.739, 16.08, -2.739, 16.08, 3.439, 10.95, 3.439, -13.28, -7.871, -13.28, -2.749, -19.46, -2.751, -19.46, -7.874, -4.229, -7.868, -4.229, -2.746, -5.5, -2.746, -5.5, -7.869, 10.95, -11.79, 16.08, -11.79, 16.08, -10.52, 10.95, -10.52, 0.3914, -7.867, -4.229, -7.868, -4.229, -11.37, 0.3914, -11.37, 14.33, 7.775, 14.15, 7.775, 14.15, 4.71, 14.33, 4.71, 14.33, 12.49, 14.15, 12.49, 14.15, 7.775, 14.33, 7.775, -5.5, -7.869, -5.5, -2.746, -8.565, -2.747, -8.565, -7.87, 10.95, -10.52, 16.08, -10.52, 16.08, -7.458, 10.95, -7.458, -7.599, 6.464, -7.414, 6.464, -7.414, 9.972, -7.599, 9.972, 14.33, 18.67, 14.15, 18.67, 14.15, 12.49, 14.33, 12.49, -8.565, -7.87, -8.565, -2.747, -13.28, -2.749, -13.28, -7.871, 10.95, -7.458, 16.08, -7.458, 16.08, -2.739, 10.95, -2.739, -12.48, 12.64, -12.64, 12.64, -12.64, 6.464, -12.48, 6.464, 0.197, 6.487, 0.197, 9.972, 0.01151, 9.972, 0.01151, 6.464, 0.1738, 6.464, 0.1854, 6.467, 0.1939, 6.475, 10.95, -16.41, 16.08, -16.41, 16.08, -11.79, 10.95, -11.79, 0.3914, -7.867, 0.3914, -2.744, -4.229, -2.746, -4.229, -7.868, 14.33, 4.71, 14.15, 4.71, 14.15, 3.439, 14.33, 3.439, 1.736, -7.866, 1.736, -2.744, 0.3914, -2.744, 0.3914, -7.867, 10.95, -17.76, 16.08, -17.76, 16.08, -16.41, 10.95, -16.41, -2.547, 7.808, -2.732, 7.808, -2.732, 6.464, -2.547, 6.464, -1.418, 6.464, -1.233, 6.464, -1.233, 15.68, -1.418, 15.68, -7.599, 9.972, -7.414, 9.972, -7.414, 10.85, -7.599, 10.85, -5.477, -11.37, -5.5, -11.4, -5.5, -12.25, -4.229, -12.25, -4.229, -11.37, -3.861, 9.528, -4.023, 9.528, -4.023, 6.464, -3.861, 6.464, 16.08, -10.52, 16.08, -11.79, 19.59, -11.79, 19.59, -10.52, -0.3594, 6.487, -0.3594, 6.649, -1.233, 6.65, -1.233, 6.464, -0.3824, 6.464, 16.08, -7.458, 16.08, -10.52, 19.59, -10.52, 19.59, -7.458, 16.08, -11.79, 16.08, -16.41, 19.59, -16.41, 19.59, -11.79, -11.17, 7.735, -11.35, 7.735, -11.35, 6.464, -11.17, 6.464, -11.17, 12.36, -11.35, 12.36, -11.35, 7.735, -11.17, 7.735, 19.59, -10.52, 19.59, -11.79, 20.46, -11.79, 20.46, -10.52, -5.5, -7.869, -8.565, -7.87, -8.565, -11.35, -5.5, -11.35, 19.59, -11.79, 19.59, -16.41, 20.46, -16.41, 20.46, -11.79, 0.3914, -11.37, -4.229, -11.37, -4.229, -12.25, 0.3914, -12.24, -2.217, -2.32, -2.323, -2.32, -2.323, -3.338, -1.247, -3.338, -1.247, -2.32, -1.353, -2.32, -1.353, -3.232, -2.217, -3.233, 3.695, 2.801, 3.732, 2.801, 3.732, 3.826, 3.695, 3.826, -1.321, 2.24, -1.284, 2.24, -1.284, 3.327, -1.321, 3.327, -1.321, 2.24, -1.321, 3.327, -1.581, 3.327, -1.581, 2.24, -0.1739, 7.808, -0.3594, 7.808, -0.3594, 6.464, -0.1739, 6.464, -0.1739, 12.43, -0.3594, 12.43, -0.3594, 7.808, -0.1739, 7.808, 0.3914, -2.744, 1.736, -2.744, 1.736, 6.464, 0.3914, 6.463, -4.229, -2.746, 0.3914, -2.744, 0.3914, 6.463, -4.229, 6.462, 10.95, -16.41, 10.95, -11.79, 1.736, -11.79, 1.736, -16.41, 10.2, 8.566, 10.39, 8.566, 10.39, 17.78, 10.2, 17.78, 0.007985, 11.88, -0.00161, 11.89, -0.01473, 11.89, -0.1739, 11.89, -0.1739, 6.464, 0.0115, 6.464, 0.0115, 11.87, 0.3213, 6.464, 0.3213, 11.18, 0.197, 11.18, 0.197, 6.464, -1.353, -1.864, -1.247, -1.864, -1.241, -1.858, -1.241, -1.063, -2.329, -1.063, -2.329, -1.865, -2.217, -1.864, -2.217, -1.231, -1.353, -1.23, 6.455, 7.888, 1.736, 7.888, 1.736, 3.439, 6.455, 3.439, -7.414, 11.18, -7.414, 6.464, -6.284, 6.464, -6.284, 11.18, -2.962, 3.265, -2.962, 2.24, -2.702, 2.24, -2.702, 3.265, -0.3422, -0.8358, -0.3422, -0.9463, -0.3063, -0.9463, -0.3063, -0.8358, -5.5, -11.37, -5.5, -11.38, -5.5, -11.4, -5.477, -11.37, -5.5, -11.35, -5.5, -11.36, -5.5, -11.35, -8.565, -11.35, -8.565, -11.36, -5.5, -11.36, -4.044, 9.528, -4.044, 6.464, -4.035, 6.464, -4.035, 9.528, -4.035, 9.528, -4.035, 6.464, -4.023, 6.464, -4.023, 9.528, -4.229, -11.37, -4.229, -7.868, -5.5, -7.869, -5.5, -11.35, -5.477, -11.37, -0.3422, -0.773, -0.3422, -0.8358, -0.3063, -0.8358, -0.3063, -0.773, -1.264, -0.5358, -1.264, -0.6463, -1.228, -0.6463, -1.228, -0.5358, 6.455, 13.35, 1.736, 13.35, 1.736, 9.866, 6.455, 9.866, -2.217, -1.864, -2.329, -1.865, -2.329, -2.314, -2.323, -2.32, -2.217, -2.32, -1.353, -2.32, -1.247, -2.32, -1.247, -1.864, -1.353, -1.864, -2.962, 3.721, -2.999, 3.721, -2.999, 3.265, -2.962, 3.265, -0.348, -0.9463, -0.3422, -0.9463, -0.3422, -0.8358, -0.348, -0.8358, 3.732, 3.826, 3.732, 2.801, 3.992, 2.801, 3.992, 3.826, -2.962, 3.721, -2.962, 3.265, -2.702, 3.265, -2.702, 3.721, 6.455, 9.866, 1.736, 9.866, 1.736, 7.888, 6.455, 7.888, -16.03, 12.89, -16.03, 16.37, -16.22, 16.37, -16.22, 12.92, -16.19, 12.89, -0.348, -0.7739, -0.348, -0.8358, -0.3422, -0.8358, -0.3422, -0.773, -0.3472, -0.773, -8.591, -11.35, -8.578, -11.35, -8.565, -11.32, -16.22, 12.89, -16.21, 12.89, -16.22, 12.92, -16.21, 12.89, -16.19, 12.89, -16.22, 12.92, 12.86, 8.898, 12.85, 8.898, 12.83, 8.872, 12.85, 8.898, 12.84, 8.898, 12.83, 8.872, -13.27, -13.33, -13.26, -13.33, -13.28, -13.3, -1.247, -3.338, -2.323, -3.338, -2.326, -3.341, -1.244, -3.341, -1.279, 2.243, -1.279, 3.324, -1.281, 3.326, -1.281, 2.241, -1.281, 2.241, -1.281, 3.326, -1.284, 3.327, -1.284, 2.24, -13.28, -13.27, -19.46, -13.27, -19.46, -13.29, -13.28, -13.28, -12.66, 12.64, -12.66, 6.464, -12.65, 6.464, -12.65, 12.64, -12.65, 12.64, -12.65, 6.464, -12.64, 6.464, -12.64, 12.64, -2.999, 3.265, -2.999, 3.721, -3.002, 3.721, -3.002, 3.265, -3.002, 3.265, -3.002, 3.721, -3.004, 3.721, -3.004, 3.265, -1.244, -2.32, -1.244, -1.864, -1.247, -1.864, -1.247, -2.32, -2.323, -3.338, -2.323, -2.32, -2.326, -2.32, -2.326, -3.341, 3.69, 3.823, 3.69, 2.801, 3.692, 2.801, 3.692, 3.825, 3.692, 3.825, 3.692, 2.801, 3.695, 2.801, 3.695, 3.826, -2.999, 2.24, -2.999, 3.265, -3.002, 3.265, -3.002, 2.241, -3.002, 2.241, -3.002, 3.265, -3.004, 3.265, -3.004, 2.243, -1.244, -3.341, -1.244, -2.32, -1.247, -2.32, -1.247, -3.338, -2.962, 3.265, -2.999, 3.265, -2.999, 2.24, -2.962, 2.24, -19.12, -8.217, -15.87, -8.216, -13.28, -7.871, -19.46, -7.874, -15.87, -12.93, -19.12, -12.93, -19.46, -13.27, -13.28, -13.27, -15.87, -8.216, -15.87, -12.93, -13.28, -13.27, -13.28, -7.871, -19.12, -12.93, -19.12, -8.217, -19.46, -7.874, -19.46, -13.27, -0.2447, 0.251, 0.3259, 0.2512, 0.3259, 1.081, -0.2447, 1.08, 0.6943, 6.464, 0.6943, 9.706, 0.57, 9.706, 0.57, 6.464, 0.4456, 6.464, 0.4456, 11.18, 0.3213, 11.18, 0.3213, 6.464, 0.4456, 9.706, 0.4456, 6.464, 0.57, 6.464, 0.57, 9.706, -0.4576, 2.24, -0.1996, 2.24, -0.1996, 3.104, -0.4576, 3.104, -2.444, 4.244, -2.702, 4.244, -2.702, 2.24, -2.444, 2.24, -2.444, 3.153, -2.444, 3.609, -0.9192, -0.8503, -0.9192, -0.7313, -0.9547, -0.7313, -0.9547, -0.8503, -2.186, 3.33, -2.186, 4.244, -2.444, 4.244, -2.444, 2.24, -2.186, 2.24, -2.186, 2.874, 8.589, 8.631, 7.713, 8.631, 7.713, 6.6, 8.589, 6.6, 11.7, 13.99, 11.7, 8.565, 12.83, 8.566, 12.83, 14.0, -12.48, 12.64, -12.48, 6.464, -11.35, 6.464, -11.35, 12.64, -3.861, 6.464, -2.732, 6.464, -2.732, 9.528, -3.861, 9.528, -0.3594, 6.649, -0.3594, 7.778, -1.233, 7.779, -1.233, 6.65, -11.17, 6.464, -10.04, 6.464, -10.04, 7.735, -11.17, 7.735, -11.17, 7.735, -10.04, 7.735, -10.04, 12.36, -11.17, 12.36, 10.39, 17.78, 10.39, 8.566, 11.52, 8.565, 11.52, 17.78, -7.599, 10.85, -8.728, 10.85, -8.728, 9.973, -7.599, 9.972, 10.39, 3.439, 11.52, 3.439, 11.52, 8.565, 10.39, 8.566, -7.599, 9.972, -8.728, 9.973, -8.728, 6.464, -7.599, 6.464, -2.547, 7.808, -2.547, 6.464, -1.418, 6.464, -1.418, 7.808])
me_cube_001.materials.append(mat_plasterfloor)
me_cube_001.materials.append(mat_grass)
me_cube_001.materials.append(mat_poolwalls)
me_cube_001.update()
me_cube_004 = bpy.data.meshes.new('Cube.004')
me_cube_004.from_pydata([(-13.56, -12.32, 4.153), (-13.56, -12.32, 8.158), (-13.56, -7.564, 4.153), (-13.56, -7.564, 8.158), (-5.611, -12.32, 4.153), (-5.611, -12.32, 8.158), (-5.611, -7.564, 4.153), (-5.611, -7.564, 8.158)], [], [(0, 1, 3, 2), (2, 3, 7, 6), (6, 7, 5, 4), (4, 5, 1, 0), (2, 6, 4, 0), (7, 3, 1, 5)])
_uv = me_cube_004.uv_layers.new(name='UVMap')
_uv.uv.foreach_set('vector', [2.446, 2.329, 0.9062, 2.329, 0.9062, 0.5, 2.446, 0.5, 1.483, -2.558, 3.023, -2.558, 3.023, 0.5, 1.483, 0.5, 0.9062, 2.329, -0.6337, 2.329, -0.6337, 0.5, 0.9062, 0.5, -2.174, 0.5, -0.6337, 0.5, -0.6337, 3.558, -2.174, 3.558, -2.174, 0.5, -2.174, -2.558, -0.345, -2.558, -0.345, 0.5, -0.345, 0.5, -0.345, -2.558, 1.483, -2.558, 1.483, 0.5])
me_cube_004.materials.append(mat_brick)
me_cube_004.update()
me_cube_005 = bpy.data.meshes.new('Cube.005')
me_cube_005.from_pydata([(-31.35, 16.26, 4.218), (-31.35, 16.26, 8.089), (-31.35, 27.59, 4.218), (-31.35, 27.59, 8.089), (-6.514, 16.26, 4.218), (-6.514, 16.26, 8.089), (-6.514, 27.59, 4.218), (-6.514, 27.59, 8.089), (-31.35, 22.97, 4.218), (-31.35, 22.97, 8.089), (-6.514, 22.97, 4.218), (-6.514, 22.97, 8.089), (-2.558, 22.97, 8.089), (-2.558, 16.26, 8.089), (-2.558, 16.26, 4.218), (-2.558, 22.97, 4.218), (-6.514, 22.97, 12.78), (-6.514, 16.26, 12.78), (-31.35, 16.26, 12.78), (-31.35, 22.97, 12.78), (-2.558, 22.78, 12.59), (-2.558, 16.45, 12.59), (-6.514, 22.97, 8.354), (-2.558, 22.78, 8.354), (-31.35, 16.26, 8.354), (-31.35, 22.97, 8.354), (-6.514, 16.26, 8.354), (-2.558, 16.45, 8.354), (-2.558, 22.97, 12.78), (-2.558, 16.26, 12.78), (-2.558, 22.97, 8.354), (-2.558, 16.26, 8.354), (-6.693, 22.78, 12.59), (-6.693, 16.45, 12.59), (-6.693, 22.78, 8.354), (-6.693, 16.45, 8.354)], [], [(8, 9, 3, 2), (2, 3, 7, 6), (5, 4, 14, 13), (4, 5, 1, 0), (8, 10, 4, 0), (25, 24, 18, 19), (7, 3, 9, 11), (2, 6, 10, 8), (6, 7, 11, 10), (0, 1, 9, 8), (15, 12, 13, 14), (10, 11, 12, 15), (4, 10, 15, 14), (30, 22, 16, 28), (16, 19, 18, 17), (16, 17, 29, 28), (24, 26, 17, 18), (27, 23, 34, 35), (22, 25, 19, 16), (26, 31, 29, 17), (5, 13, 31, 26), (11, 9, 25, 22), (13, 12, 30, 31), (1, 5, 26, 24), (12, 11, 22, 30), (9, 1, 24, 25), (21, 20, 28, 29), (20, 23, 30, 28), (27, 21, 29, 31), (23, 27, 31, 30), (35, 34, 32, 33), (23, 20, 32, 34), (21, 27, 35, 33), (20, 21, 33, 32)])
_uv = me_cube_005.uv_layers.new(name='UVMap')
_uv.uv.foreach_set('vector', [0.375, 0.1481, 0.625, 0.1481, 0.625, 0.25, 0.375, 0.25, 0.375, 0.25, 0.625, 0.25, 0.625, 0.5, 0.375, 0.5, 0.625, 0.75, 0.375, 0.75, 0.375, 0.75, 0.625, 0.75, 0.375, 0.75, 0.625, 0.75, 0.625, 1.0, 0.375, 1.0, 0.125, 0.6019, 0.375, 0.6019, 0.375, 0.75, 0.125, 0.75, 0.625, 0.1481, 0.625, 0.0, 0.625, 0.0, 0.625, 0.1481, 0.625, 0.5, 0.875, 0.5, 0.875, 0.6019, 0.625, 0.6019, 0.125, 0.5, 0.375, 0.5, 0.375, 0.6019, 0.125, 0.6019, 0.375, 0.5, 0.625, 0.5, 0.625, 0.6019, 0.375, 0.6019, 0.375, 0.0, 0.625, 0.0, 0.625, 0.1481, 0.375, 0.1481, 0.375, 0.6019, 0.625, 0.6019, 0.625, 0.75, 0.375, 0.75, 0.375, 0.6019, 0.625, 0.6019, 0.625, 0.6019, 0.375, 0.6019, 0.375, 0.75, 0.375, 0.6019, 0.375, 0.6019, 0.375, 0.75, 0.625, 0.6019, 0.625, 0.6019, 0.625, 0.6019, 0.625, 0.6019, 0.625, 0.6019, 0.875, 0.6019, 0.875, 0.75, 0.625, 0.75, 0.625, 0.6019, 0.625, 0.75, 0.625, 0.75, 0.625, 0.6019, 0.625, 1.0, 0.625, 0.75, 0.625, 0.75, 0.625, 1.0, 0.625, 0.7458, 0.625, 0.6061, 0.625, 0.6061, 0.625, 0.7458, 0.625, 0.6019, 0.875, 0.6019, 0.875, 0.6019, 0.625, 0.6019, 0.625, 0.75, 0.625, 0.75, 0.625, 0.75, 0.625, 0.75, 0.625, 0.75, 0.625, 0.75, 0.625, 0.75, 0.625, 0.75, 0.625, 0.6019, 0.875, 0.6019, 0.875, 0.6019, 0.625, 0.6019, 0.625, 0.75, 0.625, 0.6019, 0.625, 0.6019, 0.625, 0.75, 0.625, 1.0, 0.625, 0.75, 0.625, 0.75, 0.625, 1.0, 0.625, 0.6019, 0.625, 0.6019, 0.625, 0.6019, 0.625, 0.6019, 0.625, 0.1481, 0.625, 0.0, 0.625, 0.0, 0.625, 0.1481, 0.625, 0.7458, 0.625, 0.6061, 0.625, 0.6019, 0.625, 0.75, 0.625, 0.6061, 0.625, 0.6061, 0.625, 0.6019, 0.625, 0.6019, 0.625, 0.7458, 0.625, 0.7458, 0.625, 0.75, 0.625, 0.75, 0.625, 0.6061, 0.625, 0.7458, 0.625, 0.75, 0.625, 0.6019, 0.625, 0.7458, 0.625, 0.6061, 0.625, 0.6061, 0.625, 0.7458, 0.625, 0.6061, 0.625, 0.6061, 0.625, 0.6061, 0.625, 0.6061, 0.625, 0.7458, 0.625, 0.7458, 0.625, 0.7458, 0.625, 0.7458, 0.625, 0.6061, 0.625, 0.7458, 0.625, 0.7458, 0.625, 0.6061])
me_cube_005.update()
me_cylinder = bpy.data.meshes.new('Cylinder')
me_cylinder.from_pydata([(0.0, 0.3048, -0.5378), (0.0, 0.3048, 2.732), (0.1166, 0.2816, -0.5378), (0.1166, 0.2816, 2.732), (0.2155, 0.2155, -0.5378), (0.2155, 0.2155, 2.732), (0.2816, 0.1166, -0.5378), (0.2816, 0.1166, 2.732), (0.3048, 0.0, -0.5378), (0.3048, 0.0, 2.732), (0.2816, -0.1166, -0.5378), (0.2816, -0.1166, 2.732), (0.2155, -0.2155, -0.5378), (0.2155, -0.2155, 2.732), (0.1166, -0.2816, -0.5378), (0.1166, -0.2816, 2.732), (0.0, -0.3048, -0.5378), (0.0, -0.3048, 2.732), (-0.1166, -0.2816, -0.5378), (-0.1166, -0.2816, 2.732), (-0.2155, -0.2155, -0.5378), (-0.2155, -0.2155, 2.732), (-0.2816, -0.1166, -0.5378), (-0.2816, -0.1166, 2.732), (-0.3048, 0.0, -0.5378), (-0.3048, 0.0, 2.732), (-0.2816, 0.1166, -0.5378), (-0.2816, 0.1166, 2.732), (-0.2155, 0.2155, -0.5378), (-0.2155, 0.2155, 2.732), (-0.1166, 0.2816, -0.5378), (-0.1166, 0.2816, 2.732)], [], [(0, 1, 3, 2), (2, 3, 5, 4), (4, 5, 7, 6), (6, 7, 9, 8), (8, 9, 11, 10), (10, 11, 13, 12), (12, 13, 15, 14), (14, 15, 17, 16), (16, 17, 19, 18), (18, 19, 21, 20), (20, 21, 23, 22), (22, 23, 25, 24), (24, 25, 27, 26), (26, 27, 29, 28), (3, 1, 31, 29, 27, 25, 23, 21, 19, 17, 15, 13, 11, 9, 7, 5), (28, 29, 31, 30), (30, 31, 1, 0), (0, 2, 4, 6, 8, 10, 12, 14, 16, 18, 20, 22, 24, 26, 28, 30)])
me_cylinder.polygons.foreach_set('use_smooth', [True] * 18)
_uv = me_cylinder.uv_layers.new(name='UVMap')
_uv.uv.foreach_set('vector', [1.0, 0.5, 1.0, 1.0, 0.9375, 1.0, 0.9375, 0.5, 0.9375, 0.5, 0.9375, 1.0, 0.875, 1.0, 0.875, 0.5, 0.875, 0.5, 0.875, 1.0, 0.8125, 1.0, 0.8125, 0.5, 0.8125, 0.5, 0.8125, 1.0, 0.75, 1.0, 0.75, 0.5, 0.75, 0.5, 0.75, 1.0, 0.6875, 1.0, 0.6875, 0.5, 0.6875, 0.5, 0.6875, 1.0, 0.625, 1.0, 0.625, 0.5, 0.625, 0.5, 0.625, 1.0, 0.5625, 1.0, 0.5625, 0.5, 0.5625, 0.5, 0.5625, 1.0, 0.5, 1.0, 0.5, 0.5, 0.5, 0.5, 0.5, 1.0, 0.4375, 1.0, 0.4375, 0.5, 0.4375, 0.5, 0.4375, 1.0, 0.375, 1.0, 0.375, 0.5, 0.375, 0.5, 0.375, 1.0, 0.3125, 1.0, 0.3125, 0.5, 0.3125, 0.5, 0.3125, 1.0, 0.25, 1.0, 0.25, 0.5, 0.25, 0.5, 0.25, 1.0, 0.1875, 1.0, 0.1875, 0.5, 0.1875, 0.5, 0.1875, 1.0, 0.125, 1.0, 0.125, 0.5, 0.3418, 0.4717, 0.25, 0.49, 0.1582, 0.4717, 0.08029, 0.4197, 0.02827, 0.3418, 0.01, 0.25, 0.02827, 0.1582, 0.08029, 0.08029, 0.1582, 0.02827, 0.25, 0.01, 0.3418, 0.02827, 0.4197, 0.08029, 0.4717, 0.1582, 0.49, 0.25, 0.4717, 0.3418, 0.4197, 0.4197, 0.125, 0.5, 0.125, 1.0, 0.0625, 1.0, 0.0625, 0.5, 0.0625, 0.5, 0.0625, 1.0, 0.0, 1.0, 0.0, 0.5, 0.75, 0.49, 0.8418, 0.4717, 0.9197, 0.4197, 0.9717, 0.3418, 0.99, 0.25, 0.9717, 0.1582, 0.9197, 0.08029, 0.8418, 0.02827, 0.75, 0.01, 0.6582, 0.02827, 0.5803, 0.08029, 0.5283, 0.1582, 0.51, 0.25, 0.5283, 0.3418, 0.5803, 0.4197, 0.6582, 0.4717])
me_cylinder.update()
me_cube_014 = bpy.data.meshes.new('Cube.014')
me_cube_014.from_pydata([(-2.808, 0.1677, 3.56), (-2.808, 0.1677, 3.638), (-2.808, 7.24, 3.56), (-2.808, 7.24, 3.638), (13.6, 0.1677, 3.56), (13.6, 0.1677, 3.638), (13.6, 7.24, 3.56), (13.6, 7.24, 3.638)], [], [(0, 1, 3, 2), (2, 3, 7, 6), (6, 7, 5, 4), (4, 5, 1, 0), (2, 6, 4, 0), (7, 3, 1, 5)])
_uv = me_cube_014.uv_layers.new(name='UVMap')
_uv.uv.foreach_set('vector', [0.375, 0.0, 0.625, 0.0, 0.625, 0.25, 0.375, 0.25, 0.375, 0.25, 0.625, 0.25, 0.625, 0.5, 0.375, 0.5, 0.375, 0.5, 0.625, 0.5, 0.625, 0.75, 0.375, 0.75, 0.375, 0.75, 0.625, 0.75, 0.625, 1.0, 0.375, 1.0, 0.125, 0.5, 0.375, 0.5, 0.375, 0.75, 0.125, 0.75, 0.625, 0.5, 0.875, 0.5, 0.875, 0.75, 0.625, 0.75])
me_cube_014.materials.append(mat_swimmingpoolwater)
me_cube_014.update()
me_cube = bpy.data.meshes.new('Cube')
me_cube.from_pydata([(-0.3048, -0.3048, -0.3048), (-0.3048, -0.3048, 0.3048), (-0.3048, 0.3048, -0.3048), (-0.3048, 0.3048, 0.3048), (0.3048, -0.3048, -0.3048), (0.3048, -0.3048, 0.3048), (0.3048, 0.3048, -0.3048), (0.3048, 0.3048, 0.3048)], [], [(0, 1, 3, 2), (2, 3, 7, 6), (6, 7, 5, 4), (4, 5, 1, 0), (2, 6, 4, 0), (7, 3, 1, 5)])
_uv = me_cube.uv_layers.new(name='UVMap')
_uv.uv.foreach_set('vector', [0.375, 0.0, 0.625, 0.0, 0.625, 0.25, 0.375, 0.25, 0.375, 0.25, 0.625, 0.25, 0.625, 0.5, 0.375, 0.5, 0.375, 0.5, 0.625, 0.5, 0.625, 0.75, 0.375, 0.75, 0.375, 0.75, 0.625, 0.75, 0.625, 1.0, 0.375, 1.0, 0.125, 0.5, 0.375, 0.5, 0.375, 0.75, 0.125, 0.75, 0.625, 0.5, 0.875, 0.5, 0.875, 0.75, 0.625, 0.75])
me_cube.update()
me_cube_015 = bpy.data.meshes.new('Cube.015')
me_cube_015.from_pydata([(-0.3048, -0.3048, -0.3048), (-0.3048, -0.3048, 0.3048), (-0.3048, 0.3048, -0.3048), (-0.3048, 0.3048, 0.3048), (0.3048, -0.3048, -0.3048), (0.3048, -0.3048, 0.3048), (0.3048, 0.3048, -0.3048), (0.3048, 0.3048, 0.3048)], [], [(0, 1, 3, 2), (2, 3, 7, 6), (6, 7, 5, 4), (4, 5, 1, 0), (2, 6, 4, 0), (7, 3, 1, 5)])
_uv = me_cube_015.uv_layers.new(name='UVMap')
_uv.uv.foreach_set('vector', [0.375, 0.0, 0.625, 0.0, 0.625, 0.25, 0.375, 0.25, 0.375, 0.25, 0.625, 0.25, 0.625, 0.5, 0.375, 0.5, 0.375, 0.5, 0.625, 0.5, 0.625, 0.75, 0.375, 0.75, 0.375, 0.75, 0.625, 0.75, 0.625, 1.0, 0.375, 1.0, 0.125, 0.5, 0.375, 0.5, 0.375, 0.75, 0.125, 0.75, 0.625, 0.5, 0.875, 0.5, 0.875, 0.75, 0.625, 0.75])
me_cube_015.update()
me_cube_016 = bpy.data.meshes.new('Cube.016')
me_cube_016.from_pydata([(-0.3048, -0.3048, -0.3048), (-0.3048, -0.3048, 0.3048), (-0.3048, 0.3048, -0.3048), (-0.3048, 0.3048, 0.3048), (0.3048, -0.3048, -0.3048), (0.3048, -0.3048, 0.3048), (0.3048, 0.3048, -0.3048), (0.3048, 0.3048, 0.3048)], [], [(0, 1, 3, 2), (2, 3, 7, 6), (6, 7, 5, 4), (4, 5, 1, 0), (2, 6, 4, 0), (7, 3, 1, 5)])
_uv = me_cube_016.uv_layers.new(name='UVMap')
_uv.uv.foreach_set('vector', [0.375, 0.0, 0.625, 0.0, 0.625, 0.25, 0.375, 0.25, 0.375, 0.25, 0.625, 0.25, 0.625, 0.5, 0.375, 0.5, 0.375, 0.5, 0.625, 0.5, 0.625, 0.75, 0.375, 0.75, 0.375, 0.75, 0.625, 0.75, 0.625, 1.0, 0.375, 1.0, 0.125, 0.5, 0.375, 0.5, 0.375, 0.75, 0.125, 0.75, 0.625, 0.5, 0.875, 0.5, 0.875, 0.75, 0.625, 0.75])
me_cube_016.update()
me_cube_017 = bpy.data.meshes.new('Cube.017')
me_cube_017.from_pydata([(-3.789, -0.9144, -0.3048), (-3.789, -0.9144, 0.3048), (-3.789, 0.3048, -0.3048), (-3.789, 0.3048, 0.3048), (0.3048, -0.9144, -0.3048), (0.3048, -0.9144, 0.3048), (0.3048, 0.3048, -0.3048), (0.3048, 0.3048, 0.3048)], [], [(0, 1, 3, 2), (2, 3, 7, 6), (6, 7, 5, 4), (4, 5, 1, 0), (2, 6, 4, 0), (7, 3, 1, 5)])
_uv = me_cube_017.uv_layers.new(name='UVMap')
_uv.uv.foreach_set('vector', [0.375, 0.0, 0.625, 0.0, 0.625, 0.25, 0.375, 0.25, 0.375, 0.25, 0.625, 0.25, 0.625, 0.5, 0.375, 0.5, 0.375, 0.5, 0.625, 0.5, 0.625, 0.75, 0.375, 0.75, 0.375, 0.75, 0.625, 0.75, 0.625, 1.0, 0.375, 1.0, 0.125, 0.5, 0.375, 0.5, 0.375, 0.75, 0.125, 0.75, 0.625, 0.5, 0.875, 0.5, 0.875, 0.75, 0.625, 0.75])
me_cube_017.update()
me_cube_018 = bpy.data.meshes.new('Cube.018')
me_cube_018.from_pydata([(-13.85, -12.4, 3.911), (-13.85, -12.4, 4.261), (-13.85, 27.59, 3.911), (-13.85, 27.59, 4.261), (-4.181, -12.4, 3.911), (-3.532, -11.75, 4.261), (-4.181, 27.59, 3.911), (-4.181, 27.59, 4.261), (-13.85, 13.94, 3.911), (-13.85, 13.94, 4.261), (-4.181, 13.94, 3.911), (-4.181, 13.94, 4.261), (-13.85, 8.154, 3.911), (-4.181, 8.154, 4.261), (-13.85, 8.154, 4.261), (-4.181, 8.154, 3.911), (-13.85, -0.7467, 3.911), (-3.532, -5.636, 4.261), (-13.85, -0.7467, 4.261), (-4.181, -0.7467, 3.911), (-13.85, 16.33, 4.261), (-4.181, 16.33, 3.911), (-13.85, 16.33, 3.911), (-4.181, 16.33, 4.261), (-13.85, 25.05, 4.261), (-4.181, 25.05, 3.911), (-13.85, 25.05, 3.911), (-4.181, 25.05, 4.261), (2.437, 8.154, 3.911), (2.437, 13.94, 3.911), (2.437, 16.33, 4.261), (2.437, 16.33, 3.911), (2.437, 25.05, 4.261), (2.437, 25.05, 3.911), (4.085, 16.33, 4.261), (4.085, 13.94, 4.261), (4.085, 13.94, 3.911), (4.085, 16.33, 3.911), (4.085, 25.05, 4.261), (4.085, 25.05, 3.911), (14.51, -0.7467, 3.911), (14.51, 8.154, 3.911), (-31.24, 25.05, 4.261), (-31.24, 27.59, 4.261), (-31.24, 27.59, 3.911), (-31.24, 25.05, 3.911), (-31.24, 16.33, 3.911), (-31.24, 16.33, 4.261), (6.062, -12.4, 3.911), (6.062, -0.7467, 3.911), (-4.181, -0.7467, 1.779), (-4.181, 8.154, 1.779), (14.51, -0.7467, 1.779), (14.51, 8.154, 1.779), (2.394, 13.94, 4.261), (2.437, 13.94, 4.217), (2.481, 13.94, 4.261), (2.437, 13.98, 4.261), (2.416, 13.94, 4.255), (2.432, 13.94, 4.239), (2.437, 8.154, 4.217), (2.394, 8.154, 4.261), (2.432, 8.154, 4.239), (2.416, 8.154, 4.255), (2.386, -0.7467, 3.911), (2.386, -0.7467, 4.261), (2.386, 8.154, 3.911), (2.386, -0.7467, 1.779), (2.386, 8.154, 1.779), (6.118, -0.7467, 3.911), (6.118, -0.7467, 1.779), (6.118, 8.154, 3.911), (6.118, 8.154, 1.779), (14.46, 8.105, 4.261), (14.51, 8.154, 4.211), (14.49, 8.13, 4.254), (14.5, 8.148, 4.236), (14.46, -0.6976, 4.261), (14.51, -0.7467, 4.211), (14.49, -0.7221, 4.254), (14.5, -0.7401, 4.236), (5.364, -5.636, 4.261), (6.062, -0.7467, 4.211), (6.037, -0.7467, 4.254), (6.055, -0.7467, 4.236), (6.062, -12.4, 4.211), (5.364, -11.75, 4.261), (6.055, -12.4, 4.236), (6.037, -12.4, 4.254), (2.386, 8.105, 4.261), (2.386, 8.154, 4.211), (2.337, 8.154, 4.261), (2.386, 8.13, 4.254), (2.386, 8.148, 4.236), (6.118, -0.7467, 4.211), (6.118, -0.6976, 4.261), (6.069, -0.7467, 4.261), (6.118, -0.7401, 4.236), (6.118, -0.7221, 4.254), (6.118, 8.105, 4.261), (6.118, 8.154, 4.211), (6.118, 8.13, 4.254), (6.118, 8.148, 4.236), (-4.181, -0.7467, 4.261), (-4.181, -12.4, 4.261), (6.013, -0.7467, 4.261), (6.013, -12.4, 4.261), (-4.181, -0.7467, 4.261), (-4.181, -12.4, 4.261), (6.013, -0.7467, 4.261), (6.013, -12.4, 4.261), (-4.181, -0.7467, 4.261), (-4.181, -12.4, 4.261), (6.013, -0.7467, 4.261), (6.013, -12.4, 4.261), (-3.532, -5.636, 4.026), (-3.532, -11.75, 4.026), (5.364, -5.636, 4.026), (5.364, -11.75, 4.026)], [], [(2, 26, 45, 44), (2, 3, 7, 6), (104, 4, 48, 85, 87, 88, 106), (4, 104, 1, 0), (16, 19, 4, 0), (103, 18, 1, 104), (23, 20, 9, 11), (22, 21, 10, 8), (27, 23, 30, 32), (12, 14, 9, 8), (16, 18, 14, 12), (11, 9, 14, 13), (8, 10, 15, 12), (25, 27, 32, 33), (0, 1, 18, 16), (13, 14, 18, 103), (12, 15, 19, 16), (49, 82, 85, 48), (13, 15, 28, 60, 62, 63, 61), (26, 25, 21, 22), (27, 24, 20, 23), (8, 9, 20, 22), (7, 3, 24, 27), (2, 6, 25, 26), (6, 7, 27, 25), (22, 20, 47, 46), (33, 32, 38, 39), (30, 57, 56, 35, 34), (29, 55, 60, 28), (10, 21, 31, 29), (56, 55, 29, 36, 35), (15, 10, 29, 28), (21, 25, 33, 31), (37, 34, 35, 36), (39, 38, 34, 37), (29, 31, 37, 36), (11, 13, 61, 54), (31, 33, 39, 37), (32, 30, 34, 38), (99, 95, 77, 73), (94, 69, 40, 78), (41, 74, 78, 40), (41, 40, 52, 53), (45, 42, 43, 44), (46, 47, 42, 45), (24, 3, 43, 42), (20, 24, 42, 47), (26, 22, 46, 45), (3, 2, 44, 43), (19, 103, 105, 83, 84, 82, 49), (81, 17, 115, 117), (13, 103, 65, 89, 91), (70, 72, 53, 52), (19, 15, 51, 50), (71, 41, 53, 72), (64, 19, 50, 67), (54, 58, 59, 55, 56, 57), (54, 61, 63, 58), (58, 63, 62, 59), (59, 62, 60, 55), (23, 11, 54, 57, 30), (69, 64, 67, 70), (15, 66, 68, 51), (50, 51, 68, 67), (89, 65, 96, 95, 99), (66, 90, 100, 71), (103, 19, 64, 65), (40, 69, 70, 52), (66, 71, 72, 68), (67, 68, 72, 70), (15, 13, 91, 90, 66), (65, 64, 69, 94, 96), (89, 92, 91), (92, 93, 91), (93, 90, 91), (94, 97, 96), (97, 98, 96), (98, 95, 96), (73, 77, 79, 75), (75, 79, 80, 76), (76, 80, 78, 74), (105, 106, 88, 83), (83, 88, 87, 84), (84, 87, 85, 82), (100, 90, 93, 102), (102, 93, 92, 101), (101, 92, 89, 99), (77, 95, 98, 79), (79, 98, 97, 80), (80, 97, 94, 78), (74, 100, 102, 76), (76, 102, 101, 75), (75, 101, 99, 73), (71, 100, 74, 41), (108, 107, 103, 104), (109, 110, 106, 105), (107, 109, 105, 103), (110, 108, 104, 106), (112, 111, 107, 108), (113, 114, 110, 109), (111, 113, 109, 107), (114, 112, 108, 110), (5, 17, 111, 112), (81, 86, 114, 113), (17, 81, 113, 111), (86, 5, 112, 114), (115, 116, 118, 117), (17, 5, 116, 115), (5, 86, 118, 116), (86, 81, 117, 118)])
me_cube_018.polygons.foreach_set('use_smooth', [True] * 110)
me_cube_018.polygons.foreach_set('material_index', [0, 0, 0, 0, 0, 0, 0, 0, 0, 0, 0, 0, 0, 0, 0, 0, 0, 0, 0, 0, 0, 0, 0, 0, 0, 0, 0, 0, 0, 0, 0, 0, 0, 0, 0, 0, 0, 0, 0, 0, 0, 0, 0, 0, 0, 0, 0, 0, 0, 0, 0, 0, 0, 0, 0, 0, 0, 0, 0, 0, 0, 0, 0, 0, 0, 0, 0, 0, 0, 0, 0, 0, 0, 0, 0, 0, 0, 0, 0, 0, 0, 0, 0, 0, 0, 0, 0, 0, 0, 0, 0, 0, 0, 0, 0, 0, 0, 0, 0, 0, 0, 0, 0, 0, 0, 0, 1, 0, 0, 0])
_uv = me_cube_018.uv_layers.new(name='UVMap')
_uv.uv.foreach_set('vector', [0.5, 0.2143, 0.5718, 0.2143, 0.5718, 0.7065, 0.5, 0.7065, -0.6125, 0.9803, -0.6223, 0.9803, -0.6223, 0.7065, -0.6125, 0.7065, -0.6125, 0.9803, -0.6027, 0.9803, -0.6027, 1.27, -0.6111, 1.27, -0.6118, 1.27, -0.6123, 1.27, -0.6125, 1.269, -0.6027, 0.9803, -0.6125, 0.9803, -0.6125, 0.7065, -0.6027, 0.7065, 1.302, 0.2143, 1.302, -0.0595, 1.632, -0.0595, 1.632, 0.2143, 0.17, 0.1773, 0.17, -0.09653, 0.5, -0.09653, 0.5, 0.1773, -0.3135, 0.1773, -0.3135, -0.09653, -0.2456, -0.09653, -0.2456, 0.1773, 0.8186, 0.2143, 0.8186, -0.0595, 0.8865, -0.0595, 0.8865, 0.2143, -0.5603, 0.1773, -0.3135, 0.1773, -0.3135, 0.3647, -0.5603, 0.3647, -0.6223, 0.9381, -0.6321, 0.9381, -0.6321, 0.7744, -0.6223, 0.7744, -0.6223, 1.19, -0.6321, 1.19, -0.6321, 0.9381, -0.6223, 0.9381, -0.2456, 0.1773, -0.2456, -0.09653, -0.08197, -0.09653, -0.08197, 0.1773, 0.8865, 0.2143, 0.8865, -0.0595, 1.05, -0.0595, 1.05, 0.2143, -0.5142, 0.9406, -0.524, 0.9406, -0.524, 0.7532, -0.5142, 0.7532, -0.6223, 1.52, -0.6321, 1.52, -0.6321, 1.19, -0.6223, 1.19, -0.08197, 0.1773, -0.08197, -0.09653, 0.17, -0.09653, 0.17, 0.1773, 1.05, 0.2143, 1.05, -0.0595, 1.302, -0.0595, 1.302, 0.2143, -0.5633, 1.036, -0.5718, 1.036, -0.5718, 0.7065, -0.5633, 0.7065, -0.5142, 0.7065, -0.5044, 0.7065, -0.5044, 0.8939, -0.513, 0.8939, -0.5136, 0.8937, -0.514, 0.8933, -0.5142, 0.8927, 0.5718, 0.2143, 0.5718, -0.0595, 0.8186, -0.0595, 0.8186, 0.2143, -0.5603, 0.1773, -0.5603, -0.09653, -0.3135, -0.09653, -0.3135, 0.1773, -0.6223, 0.7744, -0.6321, 0.7744, -0.6321, 0.7065, -0.6223, 0.7065, -0.6321, 0.1773, -0.6321, -0.09653, -0.5603, -0.09653, -0.5603, 0.1773, 0.5, 0.2143, 0.5, -0.0595, 0.5718, -0.0595, 0.5718, 0.2143, -0.4847, 0.7783, -0.4946, 0.7783, -0.4946, 0.7065, -0.4847, 0.7065, -0.5732, 1.199, -0.583, 1.199, -0.583, 0.7065, -0.5732, 0.7065, -0.5142, 0.7532, -0.524, 0.7532, -0.524, 0.7065, -0.5142, 0.7065, -0.3135, 0.3647, -0.2469, 0.3647, -0.2456, 0.3659, -0.2456, 0.4113, -0.3135, 0.4113, -0.4946, 0.8702, -0.5032, 0.8702, -0.5032, 0.7065, -0.4946, 0.7065, 0.8865, -0.0595, 0.8186, -0.0595, 0.8186, -0.2469, 0.8865, -0.2469, -0.4847, 0.7077, -0.4835, 0.7065, -0.4749, 0.7065, -0.4749, 0.7532, -0.4847, 0.7532, 1.05, -0.0595, 0.8865, -0.0595, 0.8865, -0.2469, 1.05, -0.2469, 0.8186, -0.0595, 0.5718, -0.0595, 0.5718, -0.2469, 0.8186, -0.2469, -0.5437, 0.7744, -0.5535, 0.7744, -0.5535, 0.7065, -0.5437, 0.7065, -0.5437, 1.021, -0.5535, 1.021, -0.5535, 0.7744, -0.5437, 0.7744, 0.8865, -0.2469, 0.8186, -0.2469, 0.8186, -0.2936, 0.8865, -0.2936, -0.2456, 0.1773, -0.08197, 0.1773, -0.08197, 0.3635, -0.2456, 0.3635, 0.8186, -0.2469, 0.5718, -0.2469, 0.5718, -0.2936, 0.8186, -0.2936, -0.5603, 0.3647, -0.3135, 0.3647, -0.3135, 0.4113, -0.5603, 0.4113, -0.08058, 0.4689, 0.1687, 0.4689, 0.1687, 0.7051, -0.08058, 0.7051, -0.5914, 0.9981, -0.583, 0.9981, -0.583, 1.236, -0.5914, 1.236, -0.524, 0.9585, -0.5325, 0.9585, -0.5325, 0.7065, -0.524, 0.7065, -0.524, 0.9585, -0.524, 0.7065, -0.524, 0.7065, -0.524, 0.9585, -0.5535, 0.7783, -0.5633, 0.7783, -0.5633, 0.7065, -0.5535, 0.7065, -0.5535, 1.025, -0.5633, 1.025, -0.5633, 0.7783, -0.5535, 0.7783, -0.5603, -0.09653, -0.6321, -0.09653, -0.6321, -0.5887, -0.5603, -0.5887, -0.3135, -0.09653, -0.5603, -0.09653, -0.5603, -0.5887, -0.3135, -0.5887, 0.5718, 0.2143, 0.8186, 0.2143, 0.8186, 0.7065, 0.5718, 0.7065, -0.6223, 0.9803, -0.6125, 0.9803, -0.6125, 1.473, -0.6223, 1.473, -0.5339, 0.9965, -0.5437, 0.9965, -0.5437, 0.7079, -0.5435, 0.7072, -0.543, 0.7067, -0.5423, 0.7065, -0.5339, 0.7065, 0.1884, 0.4475, 0.1884, 0.1957, 0.1884, 0.1957, 0.1884, 0.4475, -0.08197, 0.1773, 0.17, 0.1773, 0.17, 0.3632, -0.08058, 0.3632, -0.08197, 0.3618, 1.302, -0.3511, 1.05, -0.3511, 1.05, -0.5887, 1.302, -0.5887, 1.302, -0.0595, 1.05, -0.0595, 1.05, -0.0595, 1.302, -0.0595, -0.5928, 0.9441, -0.5928, 0.7065, -0.5928, 0.7065, -0.5928, 0.9441, -0.583, 0.8924, -0.583, 0.7065, -0.583, 0.7065, -0.583, 0.8924, -0.2456, 0.3635, -0.2456, 0.3641, -0.2456, 0.3645, -0.2456, 0.3647, -0.2456, 0.3647, -0.2469, 0.3647, -0.2456, 0.3635, -0.08197, 0.3635, -0.08197, 0.3641, -0.2456, 0.3641, -0.2456, 0.3641, -0.08197, 0.3641, -0.08197, 0.3647, -0.2456, 0.3647, -0.5044, 0.8702, -0.5044, 0.7065, -0.5032, 0.7065, -0.5032, 0.8702, -0.3135, 0.1773, -0.2456, 0.1773, -0.2456, 0.3635, -0.2469, 0.3647, -0.3135, 0.3647, -0.583, 0.9981, -0.583, 0.8924, -0.583, 0.8924, -0.583, 0.9981, -0.5928, 1.236, -0.5928, 1.05, -0.5928, 1.05, -0.5928, 1.236, 1.302, -0.0595, 1.05, -0.0595, 1.05, -0.2454, 1.302, -0.2454, -0.08058, 0.3632, 0.17, 0.3632, 0.17, 0.4675, 0.1687, 0.4689, -0.08058, 0.4689, -0.5928, 1.05, -0.6013, 1.05, -0.6013, 0.9441, -0.5928, 0.9441, -0.5928, 0.7065, -0.583, 0.7065, -0.583, 0.8924, -0.5928, 0.8924, -0.583, 1.236, -0.583, 0.9981, -0.583, 0.9981, -0.583, 1.236, -0.5928, 1.05, -0.5928, 0.9441, -0.5928, 0.9441, -0.5928, 1.05, 1.302, -0.2454, 1.05, -0.2454, 1.05, -0.3511, 1.302, -0.3511, -0.5928, 1.236, -0.6027, 1.236, -0.6027, 1.051, -0.6013, 1.05, -0.5928, 1.05, -0.5928, 0.8924, -0.583, 0.8924, -0.583, 0.9981, -0.5914, 0.9981, -0.5928, 0.9967, -0.08058, 0.3632, -0.08127, 0.3632, -0.08197, 0.3618, -0.08127, 0.3632, -0.08178, 0.3632, -0.08197, 0.3618, -0.08178, 0.3632, -0.08197, 0.3632, -0.08197, 0.3618, 0.17, 0.4689, 0.1699, 0.4689, 0.17, 0.4675, 0.1699, 0.4689, 0.1694, 0.4689, 0.17, 0.4675, 0.1694, 0.4689, 0.1687, 0.4689, 0.17, 0.4675, -0.08058, 0.7051, 0.1687, 0.7051, 0.1693, 0.7058, -0.08127, 0.7058, -0.08127, 0.7058, 0.1693, 0.7058, 0.1699, 0.7065, -0.08178, 0.7065, -0.5339, 0.9583, -0.5339, 0.7067, -0.5325, 0.7065, -0.5325, 0.9585, 0.17, 0.4659, 0.5, 0.4659, 0.5, 0.4666, 0.17, 0.4666, 0.17, 0.4666, 0.5, 0.4666, 0.5, 0.4673, 0.17, 0.4673, -0.5732, 1.036, -0.5732, 0.7065, -0.5718, 0.7065, -0.5718, 1.036, -0.6013, 0.9441, -0.6013, 1.05, -0.6027, 1.05, -0.6027, 0.9441, -0.08197, 0.4689, -0.08197, 0.3632, -0.08127, 0.3632, -0.08127, 0.4689, -0.08127, 0.4689, -0.08127, 0.3632, -0.08058, 0.3632, -0.08058, 0.4689, 0.1687, 0.7051, 0.1687, 0.4689, 0.1694, 0.4689, 0.1693, 0.7058, 0.1693, 0.7058, 0.1694, 0.4689, 0.17, 0.4689, 0.17, 0.7063, -0.5928, 1.236, -0.5928, 0.9981, -0.5914, 0.9981, -0.5914, 1.236, -0.6013, 0.7065, -0.6013, 0.9441, -0.6027, 0.9441, -0.6027, 0.7067, -0.08197, 0.7063, -0.08197, 0.4689, -0.08127, 0.4689, -0.08127, 0.7058, -0.08127, 0.7058, -0.08127, 0.4689, -0.08058, 0.4689, -0.08058, 0.7051, -0.5928, 0.9441, -0.6013, 0.9441, -0.6013, 0.7065, -0.5928, 0.7065, 0.5, 0.1773, 0.17, 0.1773, 0.17, 0.1773, 0.5, 0.1773, 0.17, 0.4659, 0.5, 0.4659, 0.5, 0.4659, 0.17, 0.4659, 0.17, 0.1773, 0.17, 0.4659, 0.17, 0.4659, 0.17, 0.1773, 0.5, 0.4659, 0.5, 0.1773, 0.5, 0.1773, 0.5, 0.4659, 0.5, 0.1773, 0.17, 0.1773, 0.17, 0.1773, 0.5, 0.1773, 0.17, 0.4659, 0.5, 0.4659, 0.5, 0.4659, 0.17, 0.4659, 0.17, 0.1773, 0.17, 0.4659, 0.17, 0.4659, 0.17, 0.1773, 0.5, 0.4659, 0.5, 0.1773, 0.5, 0.1773, 0.5, 0.4659, 0.4816, 0.1957, 0.1884, 0.1957, 0.17, 0.1773, 0.5, 0.1773, 0.1884, 0.4475, 0.4816, 0.4475, 0.5, 0.4659, 0.17, 0.4659, 0.1884, 0.1957, 0.1884, 0.4475, 0.17, 0.4659, 0.17, 0.1773, 0.4816, 0.4475, 0.4816, 0.1957, 0.5, 0.1773, 0.5, 0.4659, 1.823, -1.122, 1.823, 2.122, -0.964, 2.122, -0.964, -1.122, 0.1884, 0.1957, 0.4816, 0.1957, 0.4816, 0.1957, 0.1884, 0.1957, 0.4816, 0.1957, 0.4816, 0.4475, 0.4816, 0.4475, 0.4816, 0.1957, 0.4816, 0.4475, 0.1884, 0.4475, 0.1884, 0.4475, 0.4816, 0.4475])
me_cube_018.materials.append(mat_plasterfloor)
me_cube_018.materials.append(mat_grass)
me_cube_018.update()
me_cube_028 = bpy.data.meshes.new('Cube.028')
me_cube_028.from_pydata([(-6.207, 0.7615, 8.289), (-6.207, 0.7615, 12.16), (-6.207, 8.494, 8.289), (-6.207, 8.494, 12.16), (-5.999, 0.7615, 8.289), (-5.999, 0.7615, 12.16), (-5.999, 8.494, 8.289), (-5.999, 8.494, 12.16), (-6.207, 4.628, 8.289), (-6.207, 4.628, 12.16), (-5.999, 4.628, 8.289), (-5.999, 4.628, 12.16)], [], [(8, 9, 3, 2), (2, 3, 7, 6), (10, 11, 5, 4), (4, 5, 1, 0), (8, 10, 4, 0), (11, 9, 1, 5), (7, 3, 9, 11), (2, 6, 10, 8), (6, 7, 11, 10), (0, 1, 9, 8)])
_uv = me_cube_028.uv_layers.new(name='UVMap')
_uv.uv.foreach_set('vector', [0.375, 0.125, 0.625, 0.125, 0.625, 0.25, 0.375, 0.25, 0.375, 0.25, 0.625, 0.25, 0.625, 0.5, 0.375, 0.5, 0.375, 0.625, 0.625, 0.625, 0.625, 0.75, 0.375, 0.75, 0.375, 0.75, 0.625, 0.75, 0.625, 1.0, 0.375, 1.0, 0.125, 0.625, 0.375, 0.625, 0.375, 0.75, 0.125, 0.75, 0.625, 0.625, 0.875, 0.625, 0.875, 0.75, 0.625, 0.75, 0.625, 0.5, 0.875, 0.5, 0.875, 0.625, 0.625, 0.625, 0.125, 0.5, 0.375, 0.5, 0.375, 0.625, 0.125, 0.625, 0.375, 0.5, 0.625, 0.5, 0.625, 0.625, 0.375, 0.625, 0.375, 0.0, 0.625, 0.0, 0.625, 0.125, 0.375, 0.125])
me_cube_028.update()
me_cube_012 = bpy.data.meshes.new('Cube.012')
me_cube_012.from_pydata([(-0.3048, -6.526, -0.3048), (-0.3048, -6.526, 0.3048), (-0.3048, 0.3726, -0.3048), (-0.3048, 0.3726, 0.3048), (7.866, -6.526, -0.3048), (7.866, -6.526, 0.3048), (7.866, 0.3726, -0.3048), (7.866, 0.3726, 0.3048)], [], [(0, 1, 3, 2), (2, 3, 7, 6), (6, 7, 5, 4), (4, 5, 1, 0), (2, 6, 4, 0), (7, 3, 1, 5)])
_uv = me_cube_012.uv_layers.new(name='UVMap')
_uv.uv.foreach_set('vector', [0.375, 0.0, 0.625, 0.0, 0.625, 0.25, 0.375, 0.25, 0.375, 0.25, 0.625, 0.25, 0.625, 0.5, 0.375, 0.5, 0.375, 0.5, 0.625, 0.5, 0.625, 0.75, 0.375, 0.75, 0.375, 0.75, 0.625, 0.75, 0.625, 1.0, 0.375, 1.0, 0.125, 0.5, 0.375, 0.5, 0.375, 0.75, 0.125, 0.75, 0.625, 0.5, 0.875, 0.5, 0.875, 0.75, 0.625, 0.75])
me_cube_012.materials.append(mat_material)
me_cube_012.update()
me_cube_011 = bpy.data.meshes.new('Cube.011')
me_cube_011.from_pydata([(-10.28, -2.996, -2.137), (-10.28, -2.996, 0.3048), (-10.28, 1.719, -2.137), (-10.28, 1.719, 0.3048), (0.657, -2.996, -2.137), (0.657, -2.996, 0.3048), (0.657, 1.719, -2.137), (0.657, 1.719, 0.3048)], [], [(0, 1, 3, 2), (2, 3, 7, 6), (6, 7, 5, 4), (4, 5, 1, 0), (2, 6, 4, 0), (7, 3, 1, 5)])
_uv = me_cube_011.uv_layers.new(name='UVMap')
_uv.uv.foreach_set('vector', [0.375, 0.0, 0.625, 0.0, 0.625, 0.25, 0.375, 0.25, 0.375, 0.25, 0.625, 0.25, 0.625, 0.5, 0.375, 0.5, 0.375, 0.5, 0.625, 0.5, 0.625, 0.75, 0.375, 0.75, 0.375, 0.75, 0.625, 0.75, 0.625, 1.0, 0.375, 1.0, 0.125, 0.5, 0.375, 0.5, 0.375, 0.75, 0.125, 0.75, 0.625, 0.5, 0.875, 0.5, 0.875, 0.75, 0.625, 0.75])
me_cube_011.update()
me_cube_002 = bpy.data.meshes.new('Cube.002')
me_cube_002.from_pydata([(20.89, -12.32, -0.175), (20.89, -12.32, 0.175), (20.89, 27.58, -0.175), (20.89, 27.58, 0.175), (33.47, -12.32, -0.175), (33.47, -12.32, 0.175), (33.47, 27.58, -0.175), (33.47, 27.58, 0.175), (20.89, 25.21, -0.175), (20.89, 25.21, 0.175), (33.47, 25.21, -0.175), (33.47, 25.21, 0.175), (20.89, 14.12, -0.175), (33.47, 14.12, 0.175), (20.89, 14.12, 0.175), (33.47, 14.12, -0.175), (20.89, 8.351, -0.175), (33.47, 8.351, 0.175), (20.89, 8.351, 0.175), (33.47, 8.351, -0.175), (20.89, -1.405, -0.175), (33.47, -1.405, 0.175), (20.89, -1.405, 0.175), (33.47, -1.405, -0.175), (40.13, -1.405, 0.175), (40.13, -12.32, 0.175), (40.13, -12.32, -0.175), (40.13, 14.12, -0.175), (40.13, 25.21, -0.175), (40.13, 25.21, 0.175), (40.13, 14.12, 0.175), (40.13, 8.351, -0.175), (40.13, 8.351, 0.175), (40.13, -1.405, -0.175), (41.81, 14.12, -0.175), (41.81, 25.21, -0.175), (41.81, 25.21, 0.175), (41.81, 14.12, 0.175), (52.26, -1.405, -0.175), (52.26, 8.351, -0.175), (52.26, 8.351, 0.175), (52.26, -1.405, 0.175)], [], [(8, 9, 3, 2), (2, 3, 7, 6), (10, 11, 29, 28), (4, 5, 1, 0), (20, 23, 4, 0), (21, 22, 1, 5), (7, 3, 9, 11), (2, 6, 10, 8), (6, 7, 11, 10), (12, 14, 9, 8), (16, 18, 14, 12), (11, 9, 14, 13), (8, 10, 15, 12), (11, 13, 30, 29), (20, 22, 18, 16), (13, 14, 18, 17), (12, 15, 19, 16), (23, 19, 31, 33), (0, 1, 22, 20), (17, 18, 22, 21), (16, 19, 23, 20), (15, 10, 28, 27), (33, 24, 25, 26), (27, 28, 35, 34), (27, 30, 32, 31), (31, 32, 40, 39), (21, 5, 25, 24), (4, 23, 33, 26), (13, 17, 32, 30), (5, 4, 26, 25), (19, 15, 27, 31), (17, 21, 24, 32), (35, 36, 37, 34), (28, 29, 36, 35), (30, 27, 34, 37), (29, 30, 37, 36), (39, 40, 41, 38), (24, 33, 38, 41), (32, 24, 41, 40), (33, 31, 39, 38)])
_uv = me_cube_002.uv_layers.new(name='UVMap')
_uv.uv.foreach_set('vector', [0.375, 0.2352, 0.625, 0.2352, 0.625, 0.25, 0.375, 0.25, 0.375, 0.25, 0.625, 0.25, 0.625, 0.5, 0.375, 0.5, 0.375, 0.5148, 0.625, 0.5148, 0.625, 0.5148, 0.375, 0.5148, 0.375, 0.75, 0.625, 0.75, 0.625, 1.0, 0.375, 1.0, 0.125, 0.6816, 0.375, 0.6816, 0.375, 0.75, 0.125, 0.75, 0.625, 0.6816, 0.875, 0.6816, 0.875, 0.75, 0.625, 0.75, 0.625, 0.5, 0.875, 0.5, 0.875, 0.5148, 0.625, 0.5148, 0.125, 0.5, 0.375, 0.5, 0.375, 0.5148, 0.125, 0.5148, 0.375, 0.5, 0.625, 0.5, 0.625, 0.5148, 0.375, 0.5148, 0.375, 0.1657, 0.625, 0.1657, 0.625, 0.2352, 0.375, 0.2352, 0.375, 0.1295, 0.625, 0.1295, 0.625, 0.1657, 0.375, 0.1657, 0.625, 0.5148, 0.875, 0.5148, 0.875, 0.5843, 0.625, 0.5843, 0.125, 0.5148, 0.375, 0.5148, 0.375, 0.5843, 0.125, 0.5843, 0.625, 0.5148, 0.625, 0.5843, 0.625, 0.5843, 0.625, 0.5148, 0.375, 0.06837, 0.625, 0.06837, 0.625, 0.1295, 0.375, 0.1295, 0.625, 0.5843, 0.875, 0.5843, 0.875, 0.6205, 0.625, 0.6205, 0.125, 0.5843, 0.375, 0.5843, 0.375, 0.6205, 0.125, 0.6205, 0.375, 0.6816, 0.375, 0.6205, 0.375, 0.6205, 0.375, 0.6816, 0.375, 0.0, 0.625, 0.0, 0.625, 0.06837, 0.375, 0.06837, 0.625, 0.6205, 0.875, 0.6205, 0.875, 0.6816, 0.625, 0.6816, 0.125, 0.6205, 0.375, 0.6205, 0.375, 0.6816, 0.125, 0.6816, 0.375, 0.5843, 0.375, 0.5148, 0.375, 0.5148, 0.375, 0.5843, 0.375, 0.6816, 0.625, 0.6816, 0.625, 0.75, 0.375, 0.75, 0.375, 0.5843, 0.375, 0.5148, 0.375, 0.5148, 0.375, 0.5843, 0.375, 0.5843, 0.625, 0.5843, 0.625, 0.6205, 0.375, 0.6205, 0.375, 0.6205, 0.625, 0.6205, 0.625, 0.6205, 0.375, 0.6205, 0.625, 0.6816, 0.625, 0.75, 0.625, 0.75, 0.625, 0.6816, 0.375, 0.75, 0.375, 0.6816, 0.375, 0.6816, 0.375, 0.75, 0.625, 0.5843, 0.625, 0.6205, 0.625, 0.6205, 0.625, 0.5843, 0.625, 0.75, 0.375, 0.75, 0.375, 0.75, 0.625, 0.75, 0.375, 0.6205, 0.375, 0.5843, 0.375, 0.5843, 0.375, 0.6205, 0.625, 0.6205, 0.625, 0.6816, 0.625, 0.6816, 0.625, 0.6205, 0.375, 0.5148, 0.625, 0.5148, 0.625, 0.5843, 0.375, 0.5843, 0.375, 0.5148, 0.625, 0.5148, 0.625, 0.5148, 0.375, 0.5148, 0.625, 0.5843, 0.375, 0.5843, 0.375, 0.5843, 0.625, 0.5843, 0.625, 0.5148, 0.625, 0.5843, 0.625, 0.5843, 0.625, 0.5148, 0.375, 0.6205, 0.625, 0.6205, 0.625, 0.6816, 0.375, 0.6816, 0.625, 0.6816, 0.375, 0.6816, 0.375, 0.6816, 0.625, 0.6816, 0.625, 0.6205, 0.625, 0.6816, 0.625, 0.6816, 0.625, 0.6205, 0.375, 0.6816, 0.375, 0.6205, 0.375, 0.6205, 0.375, 0.6816])
me_cube_002.materials.append(mat_plasterfloor)
me_cube_002.update()
me_cube_009 = bpy.data.meshes.new('Cube.009')
me_cube_009.from_pydata([(-0.3048, -0.3048, -0.3048), (-0.3048, -0.3048, 0.3048), (-0.3048, 0.3048, -0.3048), (-0.3048, 0.3048, 0.3048), (0.3048, -0.3048, -0.3048), (0.3048, -0.3048, 0.3048), (0.3048, 0.3048, -0.3048), (0.3048, 0.3048, 0.3048)], [], [(0, 1, 3, 2), (2, 3, 7, 6), (6, 7, 5, 4), (4, 5, 1, 0), (2, 6, 4, 0), (7, 3, 1, 5)])
_uv = me_cube_009.uv_layers.new(name='UVMap')
_uv.uv.foreach_set('vector', [0.375, 0.0, 0.625, 0.0, 0.625, 0.25, 0.375, 0.25, 0.375, 0.25, 0.625, 0.25, 0.625, 0.5, 0.375, 0.5, 0.375, 0.5, 0.625, 0.5, 0.625, 0.75, 0.375, 0.75, 0.375, 0.75, 0.625, 0.75, 0.625, 1.0, 0.375, 1.0, 0.125, 0.5, 0.375, 0.5, 0.375, 0.75, 0.125, 0.75, 0.625, 0.5, 0.875, 0.5, 0.875, 0.75, 0.625, 0.75])
me_cube_009.update()

# ---- objects
ob_empty = bpy.data.objects.new('Empty', None)
ob_measuringcube2 = bpy.data.objects.new('MeasuringCube2', me_cube_010)
ob_measuringcube2_001 = bpy.data.objects.new('MeasuringCube2.001', me_cube_013)
ob_toplevel_floor = bpy.data.objects.new('TopLevel-Floor', me_cube_003)
ob_toplevel_rooms = bpy.data.objects.new('TopLevel-Rooms', me_cube_006)
ob_toplevel_roof_1 = bpy.data.objects.new('TopLevel-Roof-1', me_cube_007)
ob_toplevel_roof_2 = bpy.data.objects.new('TopLevel-Roof-2', me_cube_008)
ob_toplevel_railing = bpy.data.objects.new('TopLevel-Railing', me_cube_019)
ob_toplevel_rooms_divider_001 = bpy.data.objects.new('TopLevel-Rooms-Divider.001', me_cube_020)
ob_toplevel_rooms_backwall = bpy.data.objects.new('TopLevel-Rooms.BackWall', me_cube_021)
ob_toplevel_rooms_divider_003 = bpy.data.objects.new('TopLevel-Rooms.Divider.003', me_cube_022)
ob_toplevel_column_004 = bpy.data.objects.new('TopLevel-Column.004', me_cube_023)
ob_toplevel_column_005 = bpy.data.objects.new('TopLevel-Column.005', me_cube_024)
ob_toplevel_column_006 = bpy.data.objects.new('TopLevel-Column.006', me_cube_025)
ob_toplevel_column_007 = bpy.data.objects.new('TopLevel-Column.007', me_cube_026)
ob_toplevel_masterbedroomcolumns = bpy.data.objects.new('TopLevel-MasterBedroomColumns', me_cube_029)
ob_toplevel_masterbedroomglass = bpy.data.objects.new('TopLevel-MasterBedroomGlass', me_cube_030)
ob_toplevel_masterbedroomcolumns_001 = bpy.data.objects.new('TopLevel-MasterBedroomColumns.001', me_cube_031)
ob_toplevel_windowdoor_001_glass1_001 = bpy.data.objects.new('TopLevel-WindowDoor.001.Glass1.001', me_cube_032)
ob_toplevel_windowdoor_001_glass1_002 = bpy.data.objects.new('TopLevel-WindowDoor.001.Glass1.002', me_cube_032)
ob_toplevel_windowdoor_001_glass1_003 = bpy.data.objects.new('TopLevel-WindowDoor.001.Glass1.003', me_cube_032)
ob_toplevel_windowdoor_001_glass1_004 = bpy.data.objects.new('TopLevel-WindowDoor.001.Glass1.004', me_cube_032)
ob_toplevel_windowdoor_001_glass1_005 = bpy.data.objects.new('TopLevel-WindowDoor.001.Glass1.005', me_cube_032)
ob_toplevel_windowdoor_001_glass1_006 = bpy.data.objects.new('TopLevel-WindowDoor.001.Glass1.006', me_cube_032)
ob_swimmingpoollevel_floor = bpy.data.objects.new('SwimmingPoolLevel-Floor', me_cube_001)
ob_swimmingpoollevel_supportroom = bpy.data.objects.new('SwimmingPoolLevel-SupportRoom', me_cube_004)
ob_swimmingpoollevel_mainroom = bpy.data.objects.new('SwimmingPoolLevel-MainRoom', me_cube_005)
ob_cylinder_001 = bpy.data.objects.new('Cylinder.001', me_cylinder)
ob_cylinder_002 = bpy.data.objects.new('Cylinder.002', me_cylinder)
ob_swimmingpoollevel_waterplane = bpy.data.objects.new('SwimmingPoolLevel-WaterPlane', me_cube_014)
ob_human = bpy.data.objects.new('Human', me_cube)
ob_stairs_lowers = bpy.data.objects.new('Stairs-Lowers', me_cube_015)
ob_stairs_upper = bpy.data.objects.new('Stairs-Upper', me_cube_016)
ob_stairs_landing = bpy.data.objects.new('Stairs-Landing', me_cube_017)
ob_z_swimmingpoollevel_floor_001 = bpy.data.objects.new('z.SwimmingPoolLevel-Floor.001', me_cube_018)
ob_z_cube_003 = bpy.data.objects.new('z.Cube.003', me_cube_028)
ob_z_cube_002 = bpy.data.objects.new('z.Cube.002', me_cube_012)
ob_z_cubebool = bpy.data.objects.new('z.CubeBool', me_cube_011)
ob_z_lowerlevel_floor = bpy.data.objects.new('z.LowerLevel-Floor', me_cube_002)
ob_z_cube_001 = bpy.data.objects.new('z.Cube.001', me_cube_009)

# ---- transforms, parenting, visibility, modifiers, constraints
ob_empty.location = (62.16, -22.89, -1.962)
ob_empty.rotation_euler = (0.0, -0.0, 4.712)
ob_empty.scale = (25.01, 25.01, 25.01)
ob_empty.empty_display_type = 'IMAGE'
ob_empty.empty_display_size = 5.0
ob_measuringcube2.location = (20.7, 26.72, 10.44)
ob_measuringcube2.scale = (1.5, 1.5, 3.5)
ob_measuringcube2_001.location = (20.7, 18.73, 10.44)
ob_measuringcube2_001.scale = (1.5, 1.5, 3.5)
ob_toplevel_floor.location = (0.0, 0.0, 0.0)
_m = ob_toplevel_floor.modifiers.new('Boolean', 'BOOLEAN')
_m.object = ob_z_cube_002
ob_toplevel_rooms.location = (-14.34, 27.26, 10.22)
ob_toplevel_rooms.scale = (1.0, 1.0, 6.35)
ob_toplevel_roof_1.location = (-14.46, 16.56, 12.38)
ob_toplevel_roof_2.location = (3.831, 24.74, 13.09)
ob_toplevel_railing.location = (0.0, 0.0, 1.217)
ob_toplevel_railing.scale = (1.0, 1.0, 0.8514)
_m = ob_toplevel_railing.modifiers.new('Boolean', 'BOOLEAN')
_m.object = ob_z_cube_002
ob_toplevel_rooms_divider_001.location = (-14.64, 8.971, 12.16)
ob_toplevel_rooms_divider_001.scale = (1.0, 1.0, 6.35)
ob_toplevel_rooms_backwall.location = (-14.34, 27.26, 10.22)
ob_toplevel_rooms_backwall.scale = (1.0, 1.0, 6.35)
ob_toplevel_rooms_divider_003.location = (-14.64, -16.01, 12.16)
ob_toplevel_rooms_divider_003.scale = (1.0, 1.0, 6.35)
_m = ob_toplevel_rooms_divider_003.modifiers.new('Array', 'ARRAY')
_m.count = 3
_m.relative_offset_displace = (0.0, 32.6, 0.0)
_m.offset_object = ob_toplevel_rooms_backwall
ob_toplevel_column_004.location = (-14.64, -16.01, 12.16)
ob_toplevel_column_004.scale = (1.0, 1.0, 6.35)
ob_toplevel_column_005.location = (-14.64, -7.684, 12.16)
ob_toplevel_column_005.scale = (1.0, 1.0, 6.35)
ob_toplevel_column_006.location = (-14.64, 0.6627, 12.16)
ob_toplevel_column_006.scale = (1.0, 1.0, 6.35)
ob_toplevel_column_007.location = (-14.64, 8.872, 12.16)
ob_toplevel_column_007.scale = (1.0, 1.0, 6.35)
ob_toplevel_masterbedroomcolumns.location = (1.715, 16.28, 8.089)
ob_toplevel_masterbedroomcolumns.scale = (0.5062, 0.5062, 6.35)
ob_toplevel_masterbedroomglass.location = (0.0, 0.0, 0.0)
_m = ob_toplevel_masterbedroomglass.modifiers.new('Solidify', 'SOLIDIFY')
_m.thickness = 0.03048
ob_toplevel_masterbedroomcolumns_001.location = (1.715, 22.67, 8.089)
ob_toplevel_masterbedroomcolumns_001.scale = (0.5062, 0.5062, 6.35)
ob_toplevel_windowdoor_001_glass1_001.location = (-5.948, 2.651, 12.22)
ob_toplevel_windowdoor_001_glass1_001.scale = (0.2422, 1.0, 1.0)
ob_toplevel_windowdoor_001_glass1_002.location = (-5.891, 3.413, 12.22)
ob_toplevel_windowdoor_001_glass1_002.scale = (0.2422, 1.0, 1.0)
ob_toplevel_windowdoor_001_glass1_003.location = (-5.948, -4.376, 12.22)
ob_toplevel_windowdoor_001_glass1_003.scale = (0.2422, 1.0, 1.0)
ob_toplevel_windowdoor_001_glass1_004.location = (-5.891, -3.614, 12.22)
ob_toplevel_windowdoor_001_glass1_004.scale = (0.2422, 1.0, 1.0)
ob_toplevel_windowdoor_001_glass1_005.location = (-5.948, -12.79, 12.22)
ob_toplevel_windowdoor_001_glass1_005.scale = (0.2422, 1.0, 1.0)
ob_toplevel_windowdoor_001_glass1_006.location = (-5.891, -12.03, 12.22)
ob_toplevel_windowdoor_001_glass1_006.scale = (0.2422, 1.0, 1.0)
ob_swimmingpoollevel_floor.location = (0.0, 0.0, 0.0)
_m = ob_swimmingpoollevel_floor.modifiers.new('Auto Smooth', 'NODES')
_m.node_group = ng_auto_smooth
_gi = [s.identifier for s in ng_auto_smooth.interface.items_tree if s.item_type == 'SOCKET' and s.in_out == 'INPUT']
_m[_gi[1]] = 0.5236  # Angle
ob_swimmingpoollevel_supportroom.location = (0.0, 0.0, 0.0)
ob_swimmingpoollevel_mainroom.location = (0.0, 0.0, 0.0)
ob_cylinder_001.location = (3.486, 24.4, 5.511)
ob_cylinder_001.scale = (0.6414, 0.6414, 2.748)
ob_cylinder_002.location = (3.486, 14.6, 5.511)
ob_cylinder_002.scale = (0.6414, 0.6414, 2.748)
ob_swimmingpoollevel_waterplane.location = (0.0, 0.0, 0.0)
ob_human.location = (-5.582, 7.6, 9.276)
ob_human.scale = (1.0, 1.0, 3.0)
ob_stairs_lowers.location = (-11.37, 14.41, 6.218)
ob_stairs_lowers.scale = (1.0, 5.0, 0.08333)
_m = ob_stairs_lowers.modifiers.new('Array', 'ARRAY')
_m.count = 8
_m.use_constant_offset = True
_m.constant_offset_displace = (0.6698, 0.0, -3.048)
_m.use_relative_offset = False
ob_stairs_upper.location = (-11.37, 11.36, 6.218)
ob_stairs_upper.scale = (1.0, 5.0, 0.08333)
_m = ob_stairs_upper.modifiers.new('Array', 'ARRAY')
_m.count = 8
_m.use_constant_offset = True
_m.constant_offset_displace = (0.6698, 0.0, 3.048)
_m.use_relative_offset = False
ob_stairs_landing.location = (-11.98, 14.41, 6.218)
ob_stairs_landing.scale = (1.0, 5.0, 0.08333)
ob_z_swimmingpoollevel_floor_001.location = (0.0, 0.0, 0.0)
_m = ob_z_swimmingpoollevel_floor_001.modifiers.new('Boolean', 'BOOLEAN')
_m.object = ob_z_cubebool
_m = ob_z_swimmingpoollevel_floor_001.modifiers.new('Auto Smooth', 'NODES')
_m.node_group = ng_auto_smooth
_gi = [s.identifier for s in ng_auto_smooth.interface.items_tree if s.item_type == 'SOCKET' and s.in_out == 'INPUT']
_m[_gi[1]] = 0.5236  # Angle
ob_z_cube_003.location = (0.0, 0.0, 0.0)
ob_z_cube_002.location = (-14.5, 15.85, 7.943)
ob_z_cube_002.scale = (1.0, 1.0, 2.65)
ob_z_cubebool.location = (12.61, 4.661, 4.283)
ob_z_cubebool.scale = (1.5, 1.5, 1.0)
ob_z_lowerlevel_floor.location = (-37.59, -0.131, 0.0)
ob_z_cube_001.location = (5.589, 3.845, 0.3118)

# ---- collection membership
col_reference.objects.link(ob_empty)
col_reference.objects.link(ob_measuringcube2)
col_reference.objects.link(ob_measuringcube2_001)
col_toplevel.objects.link(ob_toplevel_floor)
col_toplevel.objects.link(ob_toplevel_rooms)
col_toplevel.objects.link(ob_toplevel_roof_1)
col_toplevel.objects.link(ob_toplevel_roof_2)
col_toplevel.objects.link(ob_toplevel_railing)
col_toplevel.objects.link(ob_toplevel_rooms_divider_001)
col_toplevel.objects.link(ob_toplevel_rooms_backwall)
col_toplevel.objects.link(ob_toplevel_rooms_divider_003)
col_toplevel.objects.link(ob_toplevel_column_004)
col_toplevel.objects.link(ob_toplevel_column_005)
col_toplevel.objects.link(ob_toplevel_column_006)
col_toplevel.objects.link(ob_toplevel_column_007)
col_toplevel.objects.link(ob_toplevel_masterbedroomcolumns)
col_toplevel.objects.link(ob_toplevel_masterbedroomglass)
col_toplevel.objects.link(ob_toplevel_masterbedroomcolumns_001)
col_toplevel.objects.link(ob_toplevel_windowdoor_001_glass1_001)
col_toplevel.objects.link(ob_toplevel_windowdoor_001_glass1_002)
col_toplevel.objects.link(ob_toplevel_windowdoor_001_glass1_003)
col_toplevel.objects.link(ob_toplevel_windowdoor_001_glass1_004)
col_toplevel.objects.link(ob_toplevel_windowdoor_001_glass1_005)
col_toplevel.objects.link(ob_toplevel_windowdoor_001_glass1_006)
col_swimmingpoollevel.objects.link(ob_swimmingpoollevel_floor)
col_swimmingpoollevel.objects.link(ob_swimmingpoollevel_supportroom)
col_swimmingpoollevel.objects.link(ob_swimmingpoollevel_mainroom)
col_swimmingpoollevel.objects.link(ob_cylinder_001)
col_swimmingpoollevel.objects.link(ob_cylinder_002)
col_swimmingpoollevel.objects.link(ob_swimmingpoollevel_waterplane)
col_swimmingpoollevel.objects.link(ob_human)
col_stairs.objects.link(ob_stairs_lowers)
col_stairs.objects.link(ob_stairs_upper)
col_stairs.objects.link(ob_stairs_landing)
col_backups.objects.link(ob_z_swimmingpoollevel_floor_001)
col_backups.objects.link(ob_z_cube_003)
col_backups.objects.link(ob_z_cube_002)
col_backups.objects.link(ob_z_cubebool)
col_backups.objects.link(ob_z_lowerlevel_floor)
col_backups.objects.link(ob_z_cube_001)

# ---- scene / render settings (as saved in the file)
scene.frame_start = 1; scene.frame_end = 250; scene.frame_set(1)
scene.render.engine = 'BLENDER_EEVEE_NEXT'
scene.cycles.sampling_pattern = 'TABULATED_SOBOL'
scene.cycles.use_light_tree = False
scene.view_settings.view_transform = 'Filmic'
bpy.context.view_layer.update()

# ---- added for rendering (the .blend has no active camera and no usable light): camera, sun
cam_auto = bpy.data.cameras.new('AutoCamera')
cam_auto.lens = 50.0
cam_auto.sensor_width = 36.0
cam_auto.clip_end = 1141.58
ob_auto_camera = bpy.data.objects.new('AutoCamera', cam_auto)
scene.collection.objects.link(ob_auto_camera)
ob_auto_camera.location = (59.6056, -72.4204, 58.6456)
ob_auto_camera.rotation_euler = (1.09748, -7.21219e-08, 0.694738)
scene.camera = ob_auto_camera
light_auto_sun = bpy.data.lights.new('AutoSun', 'SUN')
light_auto_sun.energy = 3.0
light_auto_sun.angle = 0.0523599
ob_auto_sun = bpy.data.objects.new('AutoSun', light_auto_sun)
scene.collection.objects.link(ob_auto_sun)
ob_auto_sun.rotation_euler = (0.872665, 0.174533, 0.523599)
bpy.context.view_layer.update()
